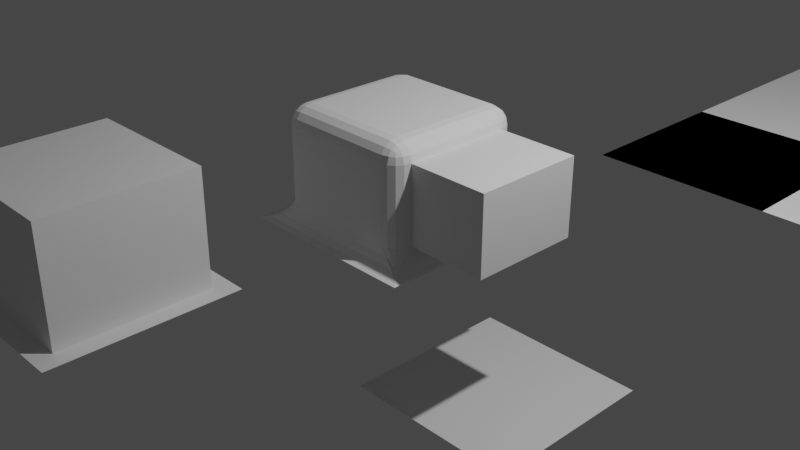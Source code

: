 # Source: geo_nodes_array_test.blend  (saved by Blender 3.3.6; exported with 4.5.12 LTS)
import bpy
from mathutils import Matrix  # noqa: F401  (used for matrix-valued properties, if any)

bpy.ops.wm.read_factory_settings(use_empty=True)
scene = bpy.context.scene
scene.name = 'Scene'

# ---- collections
col_collection = bpy.data.collections.new('Collection'); scene.collection.children.link(col_collection)

# ---- node groups
ng_geometry_nodes_002 = bpy.data.node_groups.new('Geometry Nodes.002', 'GeometryNodeTree')
_s = ng_geometry_nodes_002.interface.new_socket(name='Geometry', in_out='OUTPUT', socket_type='NodeSocketGeometry')
_s = ng_geometry_nodes_002.interface.new_socket(name='Geometry', in_out='INPUT', socket_type='NodeSocketGeometry')
_s = ng_geometry_nodes_002.interface.new_socket(name='axis_code', in_out='INPUT', socket_type='NodeSocketInt')
_s.min_value = 0
_s.max_value = 3
_s = ng_geometry_nodes_002.interface.new_socket(name='Object', in_out='INPUT', socket_type='NodeSocketObject')
ng_geometry_nodes_002.is_modifier = True
_N = ng_geometry_nodes_002.nodes; _L = ng_geometry_nodes_002.links
n0 = _N.new('GeometryNodeCurveSpiral'); n0.name = 'Spiral'; n0.location = (-258, 116)
n0.inputs[0].default_value = 8
n0.inputs[2].default_value = 4.0
n0.inputs[3].default_value = 4.0
n0.inputs[4].default_value = 15.8
n0.inputs[5].default_value = True
n1 = _N.new('FunctionNodeAlignEulerToVector'); n1.name = 'Align Euler to Vector'; n1.location = (-919, -451)
n2 = _N.new('FunctionNodeAlignEulerToVector'); n2.name = 'Align Euler to Vector.001'; n2.location = (-921, -710)
n2.axis = 'Y'
n3 = _N.new('GeometryNodeSwitch'); n3.name = 'Switch'; n3.location = (-55, -198)
n3.input_type = 'VECTOR'
n4 = _N.new('FunctionNodeCompare'); n4.name = 'Compare.002'; n4.location = (-631, -774)
n4.operation = 'EQUAL'
n4.data_type = 'INT'
n4.inputs[3].default_value = 2
n4.inputs[6].default_value = (0.0, 0.0, 0.0, 0.0)
n4.inputs[7].default_value = (0.0, 0.0, 0.0, 0.0)
n5 = _N.new('GeometryNodeSwitch'); n5.name = 'Switch.002'; n5.location = (-284, -853)
n5.input_type = 'VECTOR'
n6 = _N.new('GeometryNodeInstanceOnPoints'); n6.name = 'Instance on Points'; n6.location = (133, -6)
n7 = _N.new('NodeGroupOutput'); n7.name = 'Group Output'; n7.location = (480, -257)
n8 = _N.new('GeometryNodeExtrudeMesh'); n8.name = 'Extrude Mesh'; n8.location = (979, -166)
n8.inputs[3].default_value = 0.9
n9 = _N.new('GeometryNodeInstancesToPoints'); n9.name = 'Instances to Points'; n9.location = (383, 67)
n10 = _N.new('GeometryNodePointsToVertices'); n10.name = 'Points to Vertices'; n10.location = (615, 90)
n11 = _N.new('FunctionNodeAlignEulerToVector'); n11.name = 'Align Euler to Vector.002'; n11.location = (-919, -919)
n11.axis = 'Z'
n12 = _N.new('GeometryNodeInputNormal'); n12.name = 'Normal'; n12.location = (-1392, -829)
n12.legacy_corner_normals = True
n13 = _N.new('FunctionNodeCompare'); n13.name = 'Compare'; n13.location = (-507, -152)
n13.operation = 'EQUAL'
n13.data_type = 'INT'
n13.inputs[6].default_value = (0.0, 0.0, 0.0, 0.0)
n13.inputs[7].default_value = (0.0, 0.0, 0.0, 0.0)
n14 = _N.new('FunctionNodeCompare'); n14.name = 'Compare.001'; n14.location = (-468, -497)
n14.operation = 'EQUAL'
n14.data_type = 'INT'
n14.inputs[3].default_value = 1
n14.inputs[6].default_value = (0.0, 0.0, 0.0, 0.0)
n14.inputs[7].default_value = (0.0, 0.0, 0.0, 0.0)
n15 = _N.new('GeometryNodeSwitch'); n15.name = 'Switch.001'; n15.location = (-184, -510)
n15.input_type = 'VECTOR'
n16 = _N.new('FunctionNodeAlignEulerToVector'); n16.name = 'Align Euler to Vector.003'; n16.location = (-350, -1190)
n17 = _N.new('NodeGroupInput'); n17.name = 'Group Input'; n17.location = (-1218, -18)
n18 = _N.new('GeometryNodeObjectInfo'); n18.name = 'Object Info'; n18.location = (-668, 61)
n19 = _N.new('ShaderNodeSeparateXYZ'); n19.name = 'Separate XYZ'; n19.location = (-1014, -1154)
n20 = _N.new('ShaderNodeVectorMath'); n20.name = 'Vector Math'; n20.location = (-582, -1078)
n20.operation = 'NORMALIZE'
n21 = _N.new('ShaderNodeCombineXYZ'); n21.name = 'Combine XYZ'; n21.location = (-791, -1127)
_L.new(n0.outputs[0], n6.inputs[0])
_L.new(n12.outputs[0], n1.inputs[2])
_L.new(n13.outputs[0], n3.inputs[0])
_L.new(n17.outputs[1], n13.inputs[2])
_L.new(n3.outputs[0], n6.inputs[5])
_L.new(n1.outputs[0], n3.inputs[2])
_L.new(n12.outputs[0], n2.inputs[2])
_L.new(n15.outputs[0], n3.inputs[1])
_L.new(n14.outputs[0], n15.inputs[0])
_L.new(n17.outputs[1], n14.inputs[2])
_L.new(n2.outputs[0], n15.inputs[2])
_L.new(n12.outputs[0], n11.inputs[2])
_L.new(n17.outputs[1], n4.inputs[2])
_L.new(n11.outputs[0], n5.inputs[2])
_L.new(n4.outputs[0], n5.inputs[0])
_L.new(n5.outputs[0], n15.inputs[1])
_L.new(n6.outputs[0], n9.inputs[0])
_L.new(n9.outputs[0], n10.inputs[0])
_L.new(n10.outputs[0], n8.inputs[0])
_L.new(n12.outputs[0], n19.inputs[0])
_L.new(n19.outputs[0], n21.inputs[0])
_L.new(n19.outputs[1], n21.inputs[1])
_L.new(n21.outputs[0], n20.inputs[0])
_L.new(n20.outputs[0], n8.inputs[2])
_L.new(n6.outputs[0], n7.inputs[0])
_L.new(n16.outputs[0], n5.inputs[1])
_L.new(n17.outputs[2], n18.inputs[0])
_L.new(n18.outputs[4], n6.inputs[2])
_L.new(n21.outputs[0], n16.inputs[2])
n7.is_active_output = True

# ---- world
world_world = bpy.data.worlds.new('World'); scene.world = world_world
world_world.use_nodes = True; world_world.node_tree.nodes.clear()
_N = world_world.node_tree.nodes; _L = world_world.node_tree.links
n0 = _N.new('ShaderNodeOutputWorld'); n0.name = 'World Output'; n0.location = (300, 300)
n1 = _N.new('ShaderNodeBackground'); n1.name = 'Background'; n1.location = (10, 300)
n1.inputs[0].default_value = (0.05088, 0.05088, 0.05088, 1.0)
_L.new(n1.outputs[0], n0.inputs[0])
n0.is_active_output = True
world_world.color = (0.05088, 0.05088, 0.05088)
world_world.use_sun_shadow = False
world_world.sun_shadow_jitter_overblur = 0.0

# ---- cameras
cam_camera = bpy.data.cameras.new('Camera')
cam_camera.clip_end = 100.0
cam_camera.ortho_scale = 7.314

# ---- lights
light_light = bpy.data.lights.new('Light', 'POINT')
light_light.transmission_factor = 0.0
light_light.energy = 1000.0
light_light.shadow_soft_size = 0.1
light_light.shadow_maximum_resolution = 0.006
light_light.use_absolute_resolution = True

# ---- meshes
me_plane_003 = bpy.data.meshes.new('Plane.003')
me_plane_003.from_pydata([(-1.0, -1.0, 0.0), (1.0, -1.0, 0.0), (-1.0, 1.0, 0.0), (1.0, 1.0, 0.0), (-0.8, 0.6, 0.2), (-0.6, 0.8, 0.2), (-1.0, 1.0, 0.0), (-0.7848, 0.6765, 0.2), (-0.7414, 0.7414, 0.2), (-0.8152, 0.6918, 0.1235), (-0.8, 0.7388, 0.1262), (-0.7735, 0.7735, 0.128), (-0.8, 0.8, 0.08498), (-0.6918, 0.8152, 0.1235), (-0.8, 0.8586, 0.05858), (-0.6765, 0.7848, 0.2), (-0.7388, 0.8, 0.1262), (-0.8, 0.8265, 0.06704), (-0.9235, 0.9082, 0.01522), (-0.8586, 0.8, 0.05858), (-0.9082, 0.9235, 0.01522), (-0.8612, 0.8612, 0.03735), (-0.8265, 0.8, 0.06704), (-0.8, -0.6, 0.2), (-1.0, -1.0, 0.0), (-0.6, -0.8, 0.2), (-0.8152, -0.6918, 0.1235), (-0.8586, -0.8, 0.05858), (-0.7848, -0.6765, 0.2), (-0.8, -0.7388, 0.1262), (-0.8265, -0.8, 0.06704), (-0.8, -0.8, 0.08498), (-0.9082, -0.9235, 0.01522), (-0.8, -0.8586, 0.05858), (-0.9235, -0.9082, 0.01522), (-0.8612, -0.8612, 0.03735), (-0.8, -0.8265, 0.06704), (-0.6765, -0.7848, 0.2), (-0.7414, -0.7414, 0.2), (-0.6918, -0.8152, 0.1235), (-0.7388, -0.8, 0.1262), (-0.7735, -0.7735, 0.128), (0.6, -0.8, 0.2), (1.0, -1.0, 0.0), (0.8, -0.6, 0.2), (0.6918, -0.8152, 0.1235), (0.8, -0.8586, 0.05858), (0.6765, -0.7848, 0.2), (0.7388, -0.8, 0.1262), (0.8, -0.8265, 0.06704), (0.8, -0.8, 0.08498), (0.9235, -0.9082, 0.01522), (0.8586, -0.8, 0.05858), (0.9082, -0.9235, 0.01522), (0.8612, -0.8612, 0.03735), (0.8265, -0.8, 0.06704), (0.7848, -0.6765, 0.2), (0.7414, -0.7414, 0.2), (0.8152, -0.6918, 0.1235), (0.8, -0.7388, 0.1262), (0.7735, -0.7735, 0.128), (0.8, 0.6, 0.2), (1.0, 1.0, 0.0), (0.6, 0.8, 0.2), (0.8152, 0.6918, 0.1235), (0.8586, 0.8, 0.05858), (0.7848, 0.6765, 0.2), (0.8, 0.7388, 0.1262), (0.8265, 0.8, 0.06704), (0.8, 0.8, 0.08498), (0.9082, 0.9235, 0.01522), (0.8, 0.8586, 0.05858), (0.9235, 0.9082, 0.01522), (0.8612, 0.8612, 0.03735), (0.8, 0.8265, 0.06704), (0.6765, 0.7848, 0.2), (0.7414, 0.7414, 0.2), (0.6918, 0.8152, 0.1235), (0.7388, 0.8, 0.1262), (0.7735, 0.7735, 0.128), (-0.8, 0.6, 1.034), (-0.6, 0.6, 1.234), (-0.6, 0.8, 1.034), (-0.7848, 0.6, 1.111), (-0.7414, 0.6, 1.175), (-0.7848, 0.6765, 1.034), (-0.7664, 0.6785, 1.113), (-0.7313, 0.6745, 1.165), (-0.7155, 0.7155, 1.15), (-0.6, 0.6765, 1.219), (-0.6, 0.7414, 1.175), (-0.6765, 0.6, 1.219), (-0.6785, 0.6785, 1.2), (-0.6745, 0.7313, 1.165), (-0.6765, 0.7848, 1.034), (-0.7414, 0.7414, 1.034), (-0.6, 0.7848, 1.111), (-0.6785, 0.7664, 1.113), (-0.7313, 0.7313, 1.109), (-0.8, -0.6, 1.034), (-0.6, -0.8, 1.034), (-0.6, -0.6, 1.234), (-0.7848, -0.6765, 1.034), (-0.7414, -0.7414, 1.034), (-0.7848, -0.6, 1.111), (-0.7664, -0.6785, 1.113), (-0.7313, -0.7313, 1.109), (-0.7155, -0.7155, 1.15), (-0.6, -0.7848, 1.111), (-0.6, -0.7414, 1.175), (-0.6765, -0.7848, 1.034), (-0.6785, -0.7664, 1.113), (-0.6745, -0.7313, 1.165), (-0.6765, -0.6, 1.219), (-0.7414, -0.6, 1.175), (-0.6, -0.6765, 1.219), (-0.6785, -0.6785, 1.2), (-0.7313, -0.6745, 1.165), (0.6, -0.8, 1.034), (0.8, -0.6, 1.034), (0.6, -0.6, 1.234), (0.6765, -0.7848, 1.034), (0.7414, -0.7414, 1.034), (0.6, -0.7848, 1.111), (0.6785, -0.7664, 1.113), (0.7313, -0.7313, 1.109), (0.7155, -0.7155, 1.15), (0.7848, -0.6, 1.111), (0.7414, -0.6, 1.175), (0.7848, -0.6765, 1.034), (0.7664, -0.6785, 1.113), (0.7313, -0.6745, 1.165), (0.6, -0.6765, 1.219), (0.6, -0.7414, 1.175), (0.6765, -0.6, 1.219), (0.6785, -0.6785, 1.2), (0.6745, -0.7313, 1.165), (0.8, 0.6, 1.034), (0.6, 0.8, 1.034), (0.6, 0.6, 1.234), (0.7848, 0.6765, 1.034), (0.7414, 0.7414, 1.034), (0.7848, 0.6, 1.111), (0.7664, 0.6785, 1.113), (0.7313, 0.7313, 1.109), (0.7155, 0.7155, 1.15), (0.6, 0.7848, 1.111), (0.6, 0.7414, 1.175), (0.6765, 0.7848, 1.034), (0.6785, 0.7664, 1.113), (0.6745, 0.7313, 1.165), (0.6765, 0.6, 1.219), (0.7414, 0.6, 1.175), (0.6, 0.6765, 1.219), (0.6785, 0.6785, 1.2), (0.7313, 0.6745, 1.165), (1.677, 0.6, 0.2), (1.677, -0.6, 0.2), (1.677, -0.6, 1.034), (1.677, 0.6, 1.034)], [], [(101, 120, 139, 81), (63, 5, 82, 138), (62, 43, 1, 3), (119, 44, 157, 158), (24, 6, 2, 0), (6, 62, 3, 2), (25, 42, 118, 100), (43, 24, 0, 1), (4, 7, 10, 9), (7, 8, 11, 10), (9, 10, 22, 19), (10, 11, 12, 22), (5, 13, 16, 15), (13, 14, 17, 16), (15, 16, 11, 8), (16, 17, 12, 11), (6, 18, 21, 20), (18, 19, 22, 21), (20, 21, 17, 14), (21, 22, 12, 17), (23, 26, 29, 28), (26, 27, 30, 29), (28, 29, 41, 38), (29, 30, 31, 41), (24, 32, 35, 34), (32, 33, 36, 35), (34, 35, 30, 27), (35, 36, 31, 30), (25, 37, 40, 39), (37, 38, 41, 40), (39, 40, 36, 33), (40, 41, 31, 36), (42, 45, 48, 47), (45, 46, 49, 48), (47, 48, 60, 57), (48, 49, 50, 60), (43, 51, 54, 53), (51, 52, 55, 54), (53, 54, 49, 46), (54, 55, 50, 49), (44, 56, 59, 58), (56, 57, 60, 59), (58, 59, 55, 52), (59, 60, 50, 55), (61, 64, 67, 66), (64, 65, 68, 67), (66, 67, 79, 76), (67, 68, 69, 79), (62, 70, 73, 72), (70, 71, 74, 73), (72, 73, 68, 65), (73, 74, 69, 68), (63, 75, 78, 77), (75, 76, 79, 78), (77, 78, 74, 71), (78, 79, 69, 74), (80, 83, 86, 85), (83, 84, 87, 86), (85, 86, 98, 95), (86, 87, 88, 98), (81, 89, 92, 91), (89, 90, 93, 92), (91, 92, 87, 84), (92, 93, 88, 87), (82, 94, 97, 96), (94, 95, 98, 97), (96, 97, 93, 90), (97, 98, 88, 93), (99, 102, 105, 104), (102, 103, 106, 105), (104, 105, 117, 114), (105, 106, 107, 117), (100, 108, 111, 110), (108, 109, 112, 111), (110, 111, 106, 103), (111, 112, 107, 106), (101, 113, 116, 115), (113, 114, 117, 116), (115, 116, 112, 109), (116, 117, 107, 112), (118, 121, 124, 123), (121, 122, 125, 124), (123, 124, 136, 133), (124, 125, 126, 136), (119, 127, 130, 129), (127, 128, 131, 130), (129, 130, 125, 122), (130, 131, 126, 125), (120, 132, 135, 134), (132, 133, 136, 135), (134, 135, 131, 128), (135, 136, 126, 131), (137, 140, 143, 142), (140, 141, 144, 143), (142, 143, 155, 152), (143, 144, 145, 155), (138, 146, 149, 148), (146, 147, 150, 149), (148, 149, 144, 141), (149, 150, 145, 144), (139, 151, 154, 153), (151, 152, 155, 154), (153, 154, 150, 147), (154, 155, 145, 150), (6, 24, 34, 18), (18, 34, 27, 19), (19, 27, 26, 9), (9, 26, 23, 4), (24, 43, 53, 32), (32, 53, 46, 33), (33, 46, 45, 39), (39, 45, 42, 25), (43, 62, 72, 51), (51, 72, 65, 52), (52, 65, 64, 58), (58, 64, 61, 44), (62, 6, 20, 70), (70, 20, 14, 71), (71, 14, 13, 77), (77, 13, 5, 63), (80, 99, 104, 83), (83, 104, 114, 84), (84, 114, 113, 91), (91, 113, 101, 81), (100, 118, 123, 108), (108, 123, 133, 109), (109, 133, 132, 115), (115, 132, 120, 101), (119, 137, 142, 127), (127, 142, 152, 128), (128, 152, 151, 134), (134, 151, 139, 120), (138, 82, 96, 146), (146, 96, 90, 147), (147, 90, 89, 153), (153, 89, 81, 139), (63, 138, 148, 75), (75, 148, 141, 76), (76, 141, 140, 66), (66, 140, 137, 61), (118, 42, 47, 121), (121, 47, 57, 122), (122, 57, 56, 129), (129, 56, 44, 119), (25, 100, 110, 37), (37, 110, 103, 38), (38, 103, 102, 28), (28, 102, 99, 23), (82, 5, 15, 94), (94, 15, 8, 95), (95, 8, 7, 85), (85, 7, 4, 80), (4, 23, 99, 80), (157, 156, 159, 158), (44, 61, 156, 157), (137, 119, 158, 159), (61, 137, 159, 156)])
_uv = me_plane_003.uv_layers.new(name='UVMap')
_uv.uv.foreach_set('vector', [0.2, 0.2, 0.8, 0.2, 0.8, 0.8, 0.2, 0.8, 0.8, 0.9, 0.2, 0.9, 0.2, 0.9, 0.8, 0.9, 1.0, 1.0, 1.0, 0.0, 1.0, 0.0, 1.0, 1.0, 0.9, 0.2, 0.9, 0.2, 0.9, 0.2, 0.9, 0.2, 0.0, 0.0, 0.0, 1.0, 0.0, 1.0, 0.0, 0.0, 0.0, 1.0, 1.0, 1.0, 1.0, 1.0, 0.0, 1.0, 0.2, 0.1, 0.8, 0.1, 0.8, 0.1, 0.2, 0.1, 1.0, 0.0, 0.0, 0.0, 0.0, 0.0, 1.0, 0.0, 0.1, 0.8, 0.1, 0.8383, 0.1, 0.8694, 0.1, 0.8459, 0.1, 0.8383, 0.1, 0.9, 0.1, 0.9, 0.1, 0.8694, 0.1, 0.8459, 0.1, 0.8694, 0.1, 0.9, 0.1, 0.9, 0.1, 0.8694, 0.1, 0.9, 0.1, 0.9, 0.1, 0.9, 0.2, 0.9, 0.1541, 0.9, 0.1306, 0.9, 0.1617, 0.9, 0.1541, 0.9, 0.1, 0.9, 0.1, 0.9, 0.1306, 0.9, 0.1617, 0.9, 0.1306, 0.9, 0.1, 0.9, 0.1, 0.9, 0.1306, 0.9, 0.1, 0.9, 0.1, 0.9, 0.1, 0.9, 0.0, 1.0, 0.03827, 0.9541, 0.0694, 0.9306, 0.04588, 0.9617, 0.03827, 0.9541, 0.1, 0.9, 0.1, 0.9, 0.0694, 0.9306, 0.04588, 0.9617, 0.0694, 0.9306, 0.1, 0.9, 0.1, 0.9, 0.0694, 0.9306, 0.1, 0.9, 0.1, 0.9, 0.1, 0.9, 0.1, 0.2, 0.1, 0.1541, 0.1, 0.1306, 0.1, 0.1617, 0.1, 0.1541, 0.1, 0.1, 0.1, 0.1, 0.1, 0.1306, 0.1, 0.1617, 0.1, 0.1306, 0.1, 0.1, 0.1, 0.1, 0.1, 0.1306, 0.1, 0.1, 0.1, 0.1, 0.1, 0.1, 0.0, 0.0, 0.04588, 0.03827, 0.0694, 0.0694, 0.03827, 0.04588, 0.04588, 0.03827, 0.1, 0.1, 0.1, 0.1, 0.0694, 0.0694, 0.03827, 0.04588, 0.0694, 0.0694, 0.1, 0.1, 0.1, 0.1, 0.0694, 0.0694, 0.1, 0.1, 0.1, 0.1, 0.1, 0.1, 0.2, 0.1, 0.1617, 0.1, 0.1306, 0.1, 0.1541, 0.1, 0.1617, 0.1, 0.1, 0.1, 0.1, 0.1, 0.1306, 0.1, 0.1541, 0.1, 0.1306, 0.1, 0.1, 0.1, 0.1, 0.1, 0.1306, 0.1, 0.1, 0.1, 0.1, 0.1, 0.1, 0.1, 0.8, 0.1, 0.8459, 0.1, 0.8694, 0.1, 0.8383, 0.1, 0.8459, 0.1, 0.9, 0.1, 0.9, 0.1, 0.8694, 0.1, 0.8383, 0.1, 0.8694, 0.1, 0.9, 0.1, 0.9, 0.1, 0.8694, 0.1, 0.9, 0.1, 0.9, 0.1, 0.9, 0.1, 1.0, 0.0, 0.9617, 0.04588, 0.9306, 0.0694, 0.9541, 0.03827, 0.9617, 0.04588, 0.9, 0.1, 0.9, 0.1, 0.9306, 0.0694, 0.9541, 0.03827, 0.9306, 0.0694, 0.9, 0.1, 0.9, 0.1, 0.9306, 0.0694, 0.9, 0.1, 0.9, 0.1, 0.9, 0.1, 0.9, 0.2, 0.9, 0.1617, 0.9, 0.1306, 0.9, 0.1541, 0.9, 0.1617, 0.9, 0.1, 0.9, 0.1, 0.9, 0.1306, 0.9, 0.1541, 0.9, 0.1306, 0.9, 0.1, 0.9, 0.1, 0.9, 0.1306, 0.9, 0.1, 0.9, 0.1, 0.9, 0.1, 0.9, 0.8, 0.9, 0.8459, 0.9, 0.8694, 0.9, 0.8383, 0.9, 0.8459, 0.9, 0.9, 0.9, 0.9, 0.9, 0.8694, 0.9, 0.8383, 0.9, 0.8694, 0.9, 0.9, 0.9, 0.9, 0.9, 0.8694, 0.9, 0.9, 0.9, 0.9, 0.9, 0.9, 1.0, 1.0, 0.9541, 0.9617, 0.9306, 0.9306, 0.9617, 0.9541, 0.9541, 0.9617, 0.9, 0.9, 0.9, 0.9, 0.9306, 0.9306, 0.9617, 0.9541, 0.9306, 0.9306, 0.9, 0.9, 0.9, 0.9, 0.9306, 0.9306, 0.9, 0.9, 0.9, 0.9, 0.9, 0.9, 0.8, 0.9, 0.8383, 0.9, 0.8694, 0.9, 0.8459, 0.9, 0.8383, 0.9, 0.9, 0.9, 0.9, 0.9, 0.8694, 0.9, 0.8459, 0.9, 0.8694, 0.9, 0.9, 0.9, 0.9, 0.9, 0.8694, 0.9, 0.9, 0.9, 0.9, 0.9, 0.9, 0.9, 0.1, 0.8, 0.1, 0.8, 0.1, 0.8392, 0.1, 0.8383, 0.1, 0.8, 0.1, 0.8, 0.1, 0.8372, 0.1, 0.8392, 0.1, 0.8383, 0.1, 0.8392, 0.1, 0.9, 0.1, 0.9, 0.1, 0.8392, 0.1, 0.8372, 0.1141, 0.8859, 0.1, 0.9, 0.2, 0.8, 0.2, 0.8383, 0.1608, 0.8392, 0.1617, 0.8, 0.2, 0.8383, 0.2, 0.9, 0.1628, 0.9, 0.1608, 0.8392, 0.1617, 0.8, 0.1608, 0.8392, 0.1, 0.8372, 0.1, 0.8, 0.1608, 0.8392, 0.1628, 0.9, 0.1141, 0.8859, 0.1, 0.8372, 0.2, 0.9, 0.1617, 0.9, 0.1608, 0.9, 0.2, 0.9, 0.1617, 0.9, 0.1, 0.9, 0.1, 0.9, 0.1608, 0.9, 0.2, 0.9, 0.1608, 0.9, 0.1628, 0.9, 0.2, 0.9, 0.1608, 0.9, 0.1, 0.9, 0.1141, 0.8859, 0.1628, 0.9, 0.1, 0.2, 0.1, 0.1617, 0.1, 0.1608, 0.1, 0.2, 0.1, 0.1617, 0.1, 0.1, 0.1, 0.1, 0.1, 0.1608, 0.1, 0.2, 0.1, 0.1608, 0.1, 0.1628, 0.1, 0.2, 0.1, 0.1608, 0.1, 0.1, 0.1141, 0.1141, 0.1, 0.1628, 0.2, 0.1, 0.2, 0.1, 0.1608, 0.1, 0.1617, 0.1, 0.2, 0.1, 0.2, 0.1, 0.1628, 0.1, 0.1608, 0.1, 0.1617, 0.1, 0.1608, 0.1, 0.1, 0.1, 0.1, 0.1, 0.1608, 0.1, 0.1628, 0.1, 0.1141, 0.1141, 0.1, 0.1, 0.2, 0.2, 0.1617, 0.2, 0.1608, 0.1608, 0.2, 0.1617, 0.1617, 0.2, 0.1, 0.2, 0.1, 0.1628, 0.1608, 0.1608, 0.2, 0.1617, 0.1608, 0.1608, 0.1628, 0.1, 0.2, 0.1, 0.1608, 0.1608, 0.1, 0.1628, 0.1141, 0.1141, 0.1628, 0.1, 0.8, 0.1, 0.8383, 0.1, 0.8392, 0.1, 0.8, 0.1, 0.8383, 0.1, 0.9, 0.1, 0.9, 0.1, 0.8392, 0.1, 0.8, 0.1, 0.8392, 0.1, 0.8372, 0.1, 0.8, 0.1, 0.8392, 0.1, 0.9, 0.1, 0.8859, 0.1141, 0.8372, 0.1, 0.9, 0.2, 0.9, 0.2, 0.9, 0.1608, 0.9, 0.1617, 0.9, 0.2, 0.9, 0.2, 0.9, 0.1628, 0.9, 0.1608, 0.9, 0.1617, 0.9, 0.1608, 0.9, 0.1, 0.9, 0.1, 0.9, 0.1608, 0.9, 0.1628, 0.8859, 0.1141, 0.9, 0.1, 0.8, 0.2, 0.8, 0.1617, 0.8392, 0.1608, 0.8383, 0.2, 0.8, 0.1617, 0.8, 0.1, 0.8372, 0.1, 0.8392, 0.1608, 0.8383, 0.2, 0.8392, 0.1608, 0.9, 0.1628, 0.9, 0.2, 0.8392, 0.1608, 0.8372, 0.1, 0.8859, 0.1141, 0.9, 0.1628, 0.9, 0.8, 0.9, 0.8383, 0.9, 0.8392, 0.9, 0.8, 0.9, 0.8383, 0.9, 0.9, 0.9, 0.9, 0.9, 0.8392, 0.9, 0.8, 0.9, 0.8392, 0.9, 0.8372, 0.9, 0.8, 0.9, 0.8392, 0.9, 0.9, 0.8859, 0.8859, 0.9, 0.8372, 0.8, 0.9, 0.8, 0.9, 0.8392, 0.9, 0.8383, 0.9, 0.8, 0.9, 0.8, 0.9, 0.8372, 0.9, 0.8392, 0.9, 0.8383, 0.9, 0.8392, 0.9, 0.9, 0.9, 0.9, 0.9, 0.8392, 0.9, 0.8372, 0.9, 0.8859, 0.8859, 0.9, 0.9, 0.8, 0.8, 0.8383, 0.8, 0.8392, 0.8392, 0.8, 0.8383, 0.8383, 0.8, 0.9, 0.8, 0.9, 0.8372, 0.8392, 0.8392, 0.8, 0.8383, 0.8392, 0.8392, 0.8372, 0.9, 0.8, 0.9, 0.8392, 0.8392, 0.9, 0.8372, 0.8859, 0.8859, 0.8372, 0.9, 0.0, 1.0, 0.0, 0.0, 0.03827, 0.04588, 0.03827, 0.9541, 0.03827, 0.9541, 0.03827, 0.04588, 0.1, 0.1, 0.1, 0.9, 0.1, 0.9, 0.1, 0.1, 0.1, 0.1541, 0.1, 0.8459, 0.1, 0.8459, 0.1, 0.1541, 0.1, 0.2, 0.1, 0.8, 0.0, 0.0, 1.0, 0.0, 0.9541, 0.03827, 0.04588, 0.03827, 0.04588, 0.03827, 0.9541, 0.03827, 0.9, 0.1, 0.1, 0.1, 0.1, 0.1, 0.9, 0.1, 0.8459, 0.1, 0.1541, 0.1, 0.1541, 0.1, 0.8459, 0.1, 0.8, 0.1, 0.2, 0.1, 1.0, 0.0, 1.0, 1.0, 0.9617, 0.9541, 0.9617, 0.04588, 0.9617, 0.04588, 0.9617, 0.9541, 0.9, 0.9, 0.9, 0.1, 0.9, 0.1, 0.9, 0.9, 0.9, 0.8459, 0.9, 0.1541, 0.9, 0.1541, 0.9, 0.8459, 0.9, 0.8, 0.9, 0.2, 1.0, 1.0, 0.0, 1.0, 0.04588, 0.9617, 0.9541, 0.9617, 0.9541, 0.9617, 0.04588, 0.9617, 0.1, 0.9, 0.9, 0.9, 0.9, 0.9, 0.1, 0.9, 0.1541, 0.9, 0.8459, 0.9, 0.8459, 0.9, 0.1541, 0.9, 0.2, 0.9, 0.8, 0.9, 0.1, 0.8, 0.1, 0.2, 0.1, 0.2, 0.1, 0.8, 0.1, 0.8, 0.1, 0.2, 0.1, 0.2, 0.1, 0.8, 0.1, 0.8, 0.1, 0.2, 0.1617, 0.2, 0.1617, 0.8, 0.1617, 0.8, 0.1617, 0.2, 0.2, 0.2, 0.2, 0.8, 0.2, 0.1, 0.8, 0.1, 0.8, 0.1, 0.2, 0.1, 0.2, 0.1, 0.8, 0.1, 0.8, 0.1, 0.2, 0.1, 0.2, 0.1, 0.8, 0.1, 0.8, 0.1617, 0.2, 0.1617, 0.2, 0.1617, 0.8, 0.1617, 0.8, 0.2, 0.2, 0.2, 0.9, 0.2, 0.9, 0.8, 0.9, 0.8, 0.9, 0.2, 0.9, 0.2, 0.9, 0.8, 0.9, 0.8, 0.9, 0.2, 0.9, 0.2, 0.9, 0.8, 0.8383, 0.8, 0.8383, 0.2, 0.8383, 0.2, 0.8383, 0.8, 0.8, 0.8, 0.8, 0.2, 0.8, 0.9, 0.2, 0.9, 0.2, 0.9, 0.8, 0.9, 0.8, 0.9, 0.2, 0.9, 0.2, 0.9, 0.8, 0.9, 0.8, 0.9, 0.2, 0.9, 0.2, 0.8383, 0.8, 0.8383, 0.8, 0.8383, 0.2, 0.8383, 0.2, 0.8, 0.8, 0.8, 0.8, 0.9, 0.8, 0.9, 0.8383, 0.9, 0.8383, 0.9, 0.8383, 0.9, 0.8383, 0.9, 0.9, 0.9, 0.9, 0.9, 0.9, 0.9, 0.9, 0.9, 0.9, 0.8383, 0.9, 0.8383, 0.9, 0.8383, 0.9, 0.8383, 0.9, 0.8, 0.9, 0.8, 0.8, 0.1, 0.8, 0.1, 0.8383, 0.1, 0.8383, 0.1, 0.8383, 0.1, 0.8383, 0.1, 0.9, 0.1, 0.9, 0.1, 0.9, 0.1, 0.9, 0.1, 0.9, 0.1617, 0.9, 0.1617, 0.9, 0.1617, 0.9, 0.1617, 0.9, 0.2, 0.9, 0.2, 0.2, 0.1, 0.2, 0.1, 0.1617, 0.1, 0.1617, 0.1, 0.1617, 0.1, 0.1617, 0.1, 0.1, 0.1, 0.1, 0.1, 0.1, 0.1, 0.1, 0.1, 0.1, 0.1617, 0.1, 0.1617, 0.1, 0.1617, 0.1, 0.1617, 0.1, 0.2, 0.1, 0.2, 0.2, 0.9, 0.2, 0.9, 0.1617, 0.9, 0.1617, 0.9, 0.1617, 0.9, 0.1617, 0.9, 0.1, 0.9, 0.1, 0.9, 0.1, 0.9, 0.1, 0.9, 0.1, 0.8383, 0.1, 0.8383, 0.1, 0.8383, 0.1, 0.8383, 0.1, 0.8, 0.1, 0.8, 0.1, 0.8, 0.1, 0.2, 0.1, 0.2, 0.1, 0.8, 0.9, 0.2, 0.9, 0.8, 0.9, 0.8, 0.9, 0.2, 0.9, 0.2, 0.9, 0.8, 0.9, 0.8, 0.9, 0.2, 0.9, 0.8, 0.9, 0.2, 0.9, 0.2, 0.9, 0.8, 0.9, 0.8, 0.9, 0.8, 0.9, 0.8, 0.9, 0.8])
me_plane_003.update()
me_plane_001 = bpy.data.meshes.new('Plane.001')
me_plane_001.from_pydata([(-1.0, -1.0, 0.0), (1.0, -1.0, 0.0), (-1.0, 1.0, 0.0), (1.0, 1.0, 0.0)], [], [(0, 1, 3, 2)])
_uv = me_plane_001.uv_layers.new(name='UVMap')
_uv.uv.foreach_set('vector', [0.0, 0.0, 1.0, 0.0, 1.0, 1.0, 0.0, 1.0])
me_plane_001.update()
me_plane_002 = bpy.data.meshes.new('Plane.002')
me_plane_002.from_pydata([(-1.0, -1.0, 0.0), (1.0, -1.0, 0.0), (-1.0, 1.0, 0.0), (1.0, 1.0, 0.0)], [], [(0, 1, 3, 2)])
_uv = me_plane_002.uv_layers.new(name='UVMap')
_uv.uv.foreach_set('vector', [0.0, 0.0, 1.0, 0.0, 1.0, 1.0, 0.0, 1.0])
me_plane_002.update()
me_plane = bpy.data.meshes.new('Plane')
me_plane.from_pydata([(-1.0, -1.0, 0.0), (1.0, -1.0, 0.0), (-1.0, 1.0, 0.0), (1.0, 1.0, 0.0), (-0.8, 0.8, 0.0), (-0.8, -0.8, 0.0), (0.8, -0.8, 0.0), (0.8, 0.8, 0.0), (-0.8, 0.8, 1.234), (-0.8, -0.8, 1.234), (0.8, -0.8, 1.234), (0.8, 0.8, 1.234)], [], [(6, 7, 11, 10), (5, 4, 2, 0), (6, 5, 0, 1), (7, 6, 1, 3), (4, 7, 3, 2), (9, 10, 11, 8), (4, 5, 9, 8), (7, 4, 8, 11), (5, 6, 10, 9)])
_uv = me_plane.uv_layers.new(name='UVMap')
_uv.uv.foreach_set('vector', [0.9, 0.1, 0.9, 0.9, 0.9, 0.9, 0.9, 0.1, 0.1, 0.1, 0.1, 0.9, 0.0, 1.0, 0.0, 0.0, 0.9, 0.1, 0.1, 0.1, 0.0, 0.0, 1.0, 0.0, 0.9, 0.9, 0.9, 0.1, 1.0, 0.0, 1.0, 1.0, 0.1, 0.9, 0.9, 0.9, 1.0, 1.0, 0.0, 1.0, 0.1, 0.1, 0.9, 0.1, 0.9, 0.9, 0.1, 0.9, 0.1, 0.9, 0.1, 0.1, 0.1, 0.1, 0.1, 0.9, 0.9, 0.9, 0.1, 0.9, 0.1, 0.9, 0.9, 0.9, 0.1, 0.1, 0.9, 0.1, 0.9, 0.1, 0.1, 0.1])
me_plane.update()
me_vert = bpy.data.meshes.new('Vert')
me_vert.from_pydata([(0.0, 0.0, 0.0), (20.0, 0.0, 0.0), (20.0, 10.0, 0.0), (20.0, 10.0, 0.0), (0.0, 10.0, 0.0)], [], [(1, 2, 3, 4, 0)])
me_vert.materials.append(None)
me_vert.update()
me_suzanne = bpy.data.meshes.new('Suzanne')
me_suzanne.from_pydata([(0.4375, -0.7656, 0.1641), (-0.4375, -0.7656, 0.1641), (0.5, -0.6875, 0.09375), (-0.5, -0.6875, 0.09375), (0.5469, -0.5781, 0.05469), (-0.5469, -0.5781, 0.05469), (0.3516, -0.6172, -0.02344), (-0.3516, -0.6172, -0.02344), (0.3516, -0.7188, 0.03125), (-0.3516, -0.7188, 0.03125), (0.3516, -0.7812, 0.1328), (-0.3516, -0.7812, 0.1328), (0.2734, -0.7969, 0.1641), (-0.2734, -0.7969, 0.1641), (0.2031, -0.7422, 0.09375), (-0.2031, -0.7422, 0.09375), (0.1562, -0.6484, 0.05469), (-0.1562, -0.6484, 0.05469), (0.07812, -0.6562, 0.2422), (-0.07812, -0.6562, 0.2422), (0.1406, -0.7422, 0.2422), (-0.1406, -0.7422, 0.2422), (0.2422, -0.7969, 0.2422), (-0.2422, -0.7969, 0.2422), (0.2734, -0.7969, 0.3281), (-0.2734, -0.7969, 0.3281), (0.2031, -0.7422, 0.3906), (-0.2031, -0.7422, 0.3906), (0.1562, -0.6484, 0.4375), (-0.1562, -0.6484, 0.4375), (0.3516, -0.6172, 0.5156), (-0.3516, -0.6172, 0.5156), (0.3516, -0.7188, 0.4531), (-0.3516, -0.7188, 0.4531), (0.3516, -0.7812, 0.3594), (-0.3516, -0.7812, 0.3594), (0.4375, -0.7656, 0.3281), (-0.4375, -0.7656, 0.3281), (0.5, -0.6875, 0.3906), (-0.5, -0.6875, 0.3906), (0.5469, -0.5781, 0.4375), (-0.5469, -0.5781, 0.4375), (0.625, -0.5625, 0.2422), (-0.625, -0.5625, 0.2422), (0.5625, -0.6719, 0.2422), (-0.5625, -0.6719, 0.2422), (0.4688, -0.7578, 0.2422), (-0.4688, -0.7578, 0.2422), (0.4766, -0.7734, 0.2422), (-0.4766, -0.7734, 0.2422), (0.4453, -0.7812, 0.3359), (-0.4453, -0.7812, 0.3359), (0.3516, -0.8047, 0.375), (-0.3516, -0.8047, 0.375), (0.2656, -0.8203, 0.3359), (-0.2656, -0.8203, 0.3359), (0.2266, -0.8203, 0.2422), (-0.2266, -0.8203, 0.2422), (0.2656, -0.8203, 0.1562), (-0.2656, -0.8203, 0.1562), (0.3516, -0.8281, 0.2422), (-0.3516, -0.8281, 0.2422), (0.3516, -0.8047, 0.1172), (-0.3516, -0.8047, 0.1172), (0.4453, -0.7812, 0.1562), (-0.4453, -0.7812, 0.1562), (0.0, -0.7422, 0.4297), (0.0, -0.8203, 0.3516), (0.0, -0.7344, -0.6797), (0.0, -0.7812, -0.3203), (0.0, -0.7969, -0.1875), (0.0, -0.7188, -0.7734), (0.0, -0.6016, 0.4062), (0.0, -0.5703, 0.5703), (0.0, 0.5469, 0.8984), (0.0, 0.8516, 0.5625), (0.0, 0.8281, 0.07031), (0.0, 0.3516, -0.3828), (0.2031, -0.5625, -0.1875), (-0.2031, -0.5625, -0.1875), (0.3125, -0.5703, -0.4375), (-0.3125, -0.5703, -0.4375), (0.3516, -0.5703, -0.6953), (-0.3516, -0.5703, -0.6953), (0.3672, -0.5312, -0.8906), (-0.3672, -0.5312, -0.8906), (0.3281, -0.5234, -0.9453), (-0.3281, -0.5234, -0.9453), (0.1797, -0.5547, -0.9688), (-0.1797, -0.5547, -0.9688), (0.0, -0.5781, -0.9844), (0.4375, -0.5312, -0.1406), (-0.4375, -0.5312, -0.1406), (0.6328, -0.5391, -0.03906), (-0.6328, -0.5391, -0.03906), (0.8281, -0.4453, 0.1484), (-0.8281, -0.4453, 0.1484), (0.8594, -0.5938, 0.4297), (-0.8594, -0.5938, 0.4297), (0.7109, -0.625, 0.4844), (-0.7109, -0.625, 0.4844), (0.4922, -0.6875, 0.6016), (-0.4922, -0.6875, 0.6016), (0.3203, -0.7344, 0.7578), (-0.3203, -0.7344, 0.7578), (0.1562, -0.7578, 0.7188), (-0.1562, -0.7578, 0.7188), (0.0625, -0.75, 0.4922), (-0.0625, -0.75, 0.4922), (0.1641, -0.7734, 0.4141), (-0.1641, -0.7734, 0.4141), (0.125, -0.7656, 0.3047), (-0.125, -0.7656, 0.3047), (0.2031, -0.7422, 0.09375), (-0.2031, -0.7422, 0.09375), (0.375, -0.7031, 0.01562), (-0.375, -0.7031, 0.01562), (0.4922, -0.6719, 0.0625), (-0.4922, -0.6719, 0.0625), (0.625, -0.6484, 0.1875), (-0.625, -0.6484, 0.1875), (0.6406, -0.6484, 0.2969), (-0.6406, -0.6484, 0.2969), (0.6016, -0.6641, 0.375), (-0.6016, -0.6641, 0.375), (0.4297, -0.7188, 0.4375), (-0.4297, -0.7188, 0.4375), (0.25, -0.7578, 0.4688), (-0.25, -0.7578, 0.4688), (0.0, -0.7344, -0.7656), (0.1094, -0.7344, -0.7188), (-0.1094, -0.7344, -0.7188), (0.1172, -0.7109, -0.8359), (-0.1172, -0.7109, -0.8359), (0.0625, -0.6953, -0.8828), (-0.0625, -0.6953, -0.8828), (0.0, -0.6875, -0.8906), (0.0, -0.75, -0.1953), (0.0, -0.7422, -0.1406), (0.1016, -0.7422, -0.1484), (-0.1016, -0.7422, -0.1484), (0.125, -0.75, -0.2266), (-0.125, -0.75, -0.2266), (0.08594, -0.7422, -0.2891), (-0.08594, -0.7422, -0.2891), (0.3984, -0.6719, -0.04688), (-0.3984, -0.6719, -0.04688), (0.6172, -0.625, 0.05469), (-0.6172, -0.625, 0.05469), (0.7266, -0.6016, 0.2031), (-0.7266, -0.6016, 0.2031), (0.7422, -0.6562, 0.375), (-0.7422, -0.6562, 0.375), (0.6875, -0.7266, 0.4141), (-0.6875, -0.7266, 0.4141), (0.4375, -0.7969, 0.5469), (-0.4375, -0.7969, 0.5469), (0.3125, -0.8359, 0.6406), (-0.3125, -0.8359, 0.6406), (0.2031, -0.8516, 0.6172), (-0.2031, -0.8516, 0.6172), (0.1016, -0.8438, 0.4297), (-0.1016, -0.8438, 0.4297), (0.125, -0.8125, -0.1016), (-0.125, -0.8125, -0.1016), (0.2109, -0.7109, -0.4453), (-0.2109, -0.7109, -0.4453), (0.25, -0.6875, -0.7031), (-0.25, -0.6875, -0.7031), (0.2656, -0.6641, -0.8203), (-0.2656, -0.6641, -0.8203), (0.2344, -0.6328, -0.9141), (-0.2344, -0.6328, -0.9141), (0.1641, -0.6328, -0.9297), (-0.1641, -0.6328, -0.9297), (0.0, -0.6406, -0.9453), (0.0, -0.7266, 0.04688), (0.0, -0.7656, 0.2109), (0.3281, -0.7422, 0.4766), (-0.3281, -0.7422, 0.4766), (0.1641, -0.75, 0.1406), (-0.1641, -0.75, 0.1406), (0.1328, -0.7578, 0.2109), (-0.1328, -0.7578, 0.2109), (0.1172, -0.7344, -0.6875), (-0.1172, -0.7344, -0.6875), (0.07812, -0.75, -0.4453), (-0.07812, -0.75, -0.4453), (0.0, -0.75, -0.4453), (0.0, -0.7422, -0.3281), (0.09375, -0.7812, -0.2734), (-0.09375, -0.7812, -0.2734), (0.1328, -0.7969, -0.2266), (-0.1328, -0.7969, -0.2266), (0.1094, -0.7812, -0.1328), (-0.1094, -0.7812, -0.1328), (0.03906, -0.7812, -0.125), (-0.03906, -0.7812, -0.125), (0.0, -0.8281, -0.2031), (0.04688, -0.8125, -0.1484), (-0.04688, -0.8125, -0.1484), (0.09375, -0.8125, -0.1562), (-0.09375, -0.8125, -0.1562), (0.1094, -0.8281, -0.2266), (-0.1094, -0.8281, -0.2266), (0.07812, -0.8047, -0.25), (-0.07812, -0.8047, -0.25), (0.0, -0.8047, -0.2891), (0.2578, -0.5547, -0.3125), (-0.2578, -0.5547, -0.3125), (0.1641, -0.7109, -0.2422), (-0.1641, -0.7109, -0.2422), (0.1797, -0.7109, -0.3125), (-0.1797, -0.7109, -0.3125), (0.2344, -0.5547, -0.25), (-0.2344, -0.5547, -0.25), (0.0, -0.6875, -0.875), (0.04688, -0.6875, -0.8672), (-0.04688, -0.6875, -0.8672), (0.09375, -0.7109, -0.8203), (-0.09375, -0.7109, -0.8203), (0.09375, -0.7266, -0.7422), (-0.09375, -0.7266, -0.7422), (0.0, -0.6562, -0.7812), (0.09375, -0.6641, -0.75), (-0.09375, -0.6641, -0.75), (0.09375, -0.6406, -0.8125), (-0.09375, -0.6406, -0.8125), (0.04688, -0.6328, -0.8516), (-0.04688, -0.6328, -0.8516), (0.0, -0.6328, -0.8594), (0.1719, -0.7812, 0.2188), (-0.1719, -0.7812, 0.2188), (0.1875, -0.7734, 0.1562), (-0.1875, -0.7734, 0.1562), (0.3359, -0.7578, 0.4297), (-0.3359, -0.7578, 0.4297), (0.2734, -0.7734, 0.4219), (-0.2734, -0.7734, 0.4219), (0.4219, -0.7734, 0.3984), (-0.4219, -0.7734, 0.3984), (0.5625, -0.6953, 0.3516), (-0.5625, -0.6953, 0.3516), (0.5859, -0.6875, 0.2891), (-0.5859, -0.6875, 0.2891), (0.5781, -0.6797, 0.1953), (-0.5781, -0.6797, 0.1953), (0.4766, -0.7188, 0.1016), (-0.4766, -0.7188, 0.1016), (0.375, -0.7422, 0.0625), (-0.375, -0.7422, 0.0625), (0.2266, -0.7812, 0.1094), (-0.2266, -0.7812, 0.1094), (0.1797, -0.7812, 0.2969), (-0.1797, -0.7812, 0.2969), (0.2109, -0.7812, 0.375), (-0.2109, -0.7812, 0.375), (0.2344, -0.7578, 0.3594), (-0.2344, -0.7578, 0.3594), (0.1953, -0.7578, 0.2969), (-0.1953, -0.7578, 0.2969), (0.2422, -0.7578, 0.125), (-0.2422, -0.7578, 0.125), (0.375, -0.7266, 0.08594), (-0.375, -0.7266, 0.08594), (0.4609, -0.7031, 0.1172), (-0.4609, -0.7031, 0.1172), (0.5469, -0.6719, 0.2109), (-0.5469, -0.6719, 0.2109), (0.5547, -0.6719, 0.2812), (-0.5547, -0.6719, 0.2812), (0.5312, -0.6797, 0.3359), (-0.5312, -0.6797, 0.3359), (0.4141, -0.75, 0.3906), (-0.4141, -0.75, 0.3906), (0.2812, -0.7656, 0.3984), (-0.2812, -0.7656, 0.3984), (0.3359, -0.75, 0.4062), (-0.3359, -0.75, 0.4062), (0.2031, -0.75, 0.1719), (-0.2031, -0.75, 0.1719), (0.1953, -0.75, 0.2266), (-0.1953, -0.75, 0.2266), (0.1094, -0.6094, 0.4609), (-0.1094, -0.6094, 0.4609), (0.1953, -0.6172, 0.6641), (-0.1953, -0.6172, 0.6641), (0.3359, -0.5938, 0.6875), (-0.3359, -0.5938, 0.6875), (0.4844, -0.5547, 0.5547), (-0.4844, -0.5547, 0.5547), (0.6797, -0.4922, 0.4531), (-0.6797, -0.4922, 0.4531), (0.7969, -0.4609, 0.4062), (-0.7969, -0.4609, 0.4062), (0.7734, -0.375, 0.1641), (-0.7734, -0.375, 0.1641), (0.6016, -0.4141, 0.0), (-0.6016, -0.4141, 0.0), (0.4375, -0.4688, -0.09375), (-0.4375, -0.4688, -0.09375), (0.0, -0.2891, 0.8984), (0.0, 0.07812, 0.9844), (0.0, 0.6719, -0.1953), (0.0, -0.1875, -0.4609), (0.0, -0.4609, -0.9766), (0.0, -0.3438, -0.8047), (0.0, -0.3203, -0.5703), (0.0, -0.2812, -0.4844), (0.8516, -0.05469, 0.2344), (-0.8516, -0.05469, 0.2344), (0.8594, 0.04688, 0.3203), (-0.8594, 0.04688, 0.3203), (0.7734, 0.4375, 0.2656), (-0.7734, 0.4375, 0.2656), (0.4609, 0.7031, 0.4375), (-0.4609, 0.7031, 0.4375), (0.7344, -0.07031, -0.04688), (-0.7344, -0.07031, -0.04688), (0.5938, 0.1641, -0.125), (-0.5938, 0.1641, -0.125), (0.6406, 0.4297, -0.007812), (-0.6406, 0.4297, -0.007812), (0.3359, 0.6641, 0.05469), (-0.3359, 0.6641, 0.05469), (0.2344, -0.4062, -0.3516), (-0.2344, -0.4062, -0.3516), (0.1797, -0.2578, -0.4141), (-0.1797, -0.2578, -0.4141), (0.2891, -0.3828, -0.7109), (-0.2891, -0.3828, -0.7109), (0.25, -0.3906, -0.5), (-0.25, -0.3906, -0.5), (0.3281, -0.3984, -0.9141), (-0.3281, -0.3984, -0.9141), (0.1406, -0.3672, -0.7578), (-0.1406, -0.3672, -0.7578), (0.125, -0.3594, -0.5391), (-0.125, -0.3594, -0.5391), (0.1641, -0.4375, -0.9453), (-0.1641, -0.4375, -0.9453), (0.2188, -0.4297, -0.2812), (-0.2188, -0.4297, -0.2812), (0.2109, -0.4688, -0.2266), (-0.2109, -0.4688, -0.2266), (0.2031, -0.5, -0.1719), (-0.2031, -0.5, -0.1719), (0.2109, -0.1641, -0.3906), (-0.2109, -0.1641, -0.3906), (0.2969, 0.2656, -0.3125), (-0.2969, 0.2656, -0.3125), (0.3438, 0.5391, -0.1484), (-0.3438, 0.5391, -0.1484), (0.4531, 0.3828, 0.8672), (-0.4531, 0.3828, 0.8672), (0.4531, 0.07031, 0.9297), (-0.4531, 0.07031, 0.9297), (0.4531, -0.2344, 0.8516), (-0.4531, -0.2344, 0.8516), (0.4609, -0.4297, 0.5234), (-0.4609, -0.4297, 0.5234), (0.7266, -0.3359, 0.4062), (-0.7266, -0.3359, 0.4062), (0.6328, -0.2812, 0.4531), (-0.6328, -0.2812, 0.4531), (0.6406, -0.05469, 0.7031), (-0.6406, -0.05469, 0.7031), (0.7969, -0.125, 0.5625), (-0.7969, -0.125, 0.5625), (0.7969, 0.1172, 0.6172), (-0.7969, 0.1172, 0.6172), (0.6406, 0.1953, 0.75), (-0.6406, 0.1953, 0.75), (0.6406, 0.4453, 0.6797), (-0.6406, 0.4453, 0.6797), (0.7969, 0.3594, 0.5391), (-0.7969, 0.3594, 0.5391), (0.6172, 0.5859, 0.3281), (-0.6172, 0.5859, 0.3281), (0.4844, 0.5469, 0.02344), (-0.4844, 0.5469, 0.02344), (0.8203, 0.2031, 0.3281), (-0.8203, 0.2031, 0.3281), (0.4062, -0.1484, -0.1719), (-0.4062, -0.1484, -0.1719), (0.4297, 0.2109, -0.1953), (-0.4297, 0.2109, -0.1953), (0.8906, 0.2344, 0.4062), (-0.8906, 0.2344, 0.4062), (0.7734, 0.125, -0.1406), (-0.7734, 0.125, -0.1406), (1.039, 0.3281, -0.1016), (-1.039, 0.3281, -0.1016), (1.281, 0.4297, 0.05469), (-1.281, 0.4297, 0.05469), (1.352, 0.4219, 0.3203), (-1.352, 0.4219, 0.3203), (1.234, 0.4219, 0.5078), (-1.234, 0.4219, 0.5078), (1.023, 0.3125, 0.4766), (-1.023, 0.3125, 0.4766), (1.016, 0.2891, 0.4141), (-1.016, 0.2891, 0.4141), (1.188, 0.3906, 0.4375), (-1.188, 0.3906, 0.4375), (1.266, 0.4062, 0.2891), (-1.266, 0.4062, 0.2891), (1.211, 0.4062, 0.07812), (-1.211, 0.4062, 0.07812), (1.031, 0.3047, -0.03906), (-1.031, 0.3047, -0.03906), (0.8281, 0.1328, -0.07031), (-0.8281, 0.1328, -0.07031), (0.9219, 0.2188, 0.3594), (-0.9219, 0.2188, 0.3594), (0.9453, 0.2891, 0.3047), (-0.9453, 0.2891, 0.3047), (0.8828, 0.2109, -0.02344), (-0.8828, 0.2109, -0.02344), (1.039, 0.3672, 0.0), (-1.039, 0.3672, 0.0), (1.188, 0.4453, 0.09375), (-1.188, 0.4453, 0.09375), (1.234, 0.4453, 0.25), (-1.234, 0.4453, 0.25), (1.172, 0.4375, 0.3594), (-1.172, 0.4375, 0.3594), (1.023, 0.3594, 0.3438), (-1.023, 0.3594, 0.3438), (0.8438, 0.2109, 0.2891), (-0.8438, 0.2109, 0.2891), (0.8359, 0.2734, 0.1719), (-0.8359, 0.2734, 0.1719), (0.7578, 0.2734, 0.09375), (-0.7578, 0.2734, 0.09375), (0.8203, 0.2734, 0.08594), (-0.8203, 0.2734, 0.08594), (0.8438, 0.2734, 0.01562), (-0.8438, 0.2734, 0.01562), (0.8125, 0.2734, -0.01562), (-0.8125, 0.2734, -0.01562), (0.7266, 0.07031, 0.0), (-0.7266, 0.07031, 0.0), (0.7188, 0.1719, -0.02344), (-0.7188, 0.1719, -0.02344), (0.7188, 0.1875, 0.03906), (-0.7188, 0.1875, 0.03906), (0.7969, 0.2109, 0.2031), (-0.7969, 0.2109, 0.2031), (0.8906, 0.2656, 0.2422), (-0.8906, 0.2656, 0.2422), (0.8906, 0.3203, 0.2344), (-0.8906, 0.3203, 0.2344), (0.8125, 0.3203, -0.01562), (-0.8125, 0.3203, -0.01562), (0.8516, 0.3203, 0.01562), (-0.8516, 0.3203, 0.01562), (0.8281, 0.3203, 0.07812), (-0.8281, 0.3203, 0.07812), (0.7656, 0.3203, 0.09375), (-0.7656, 0.3203, 0.09375), (0.8438, 0.3203, 0.1719), (-0.8438, 0.3203, 0.1719), (1.039, 0.4141, 0.3281), (-1.039, 0.4141, 0.3281), (1.188, 0.4844, 0.3438), (-1.188, 0.4844, 0.3438), (1.258, 0.4922, 0.2422), (-1.258, 0.4922, 0.2422), (1.211, 0.4844, 0.08594), (-1.211, 0.4844, 0.08594), (1.047, 0.4219, 0.0), (-1.047, 0.4219, 0.0), (0.8828, 0.2656, -0.01562), (-0.8828, 0.2656, -0.01562), (0.9531, 0.3438, 0.2891), (-0.9531, 0.3438, 0.2891), (0.8906, 0.3281, 0.1094), (-0.8906, 0.3281, 0.1094), (0.9375, 0.3359, 0.0625), (-0.9375, 0.3359, 0.0625), (1.0, 0.3672, 0.125), (-1.0, 0.3672, 0.125), (0.9609, 0.3516, 0.1719), (-0.9609, 0.3516, 0.1719), (1.016, 0.375, 0.2344), (-1.016, 0.375, 0.2344), (1.055, 0.3828, 0.1875), (-1.055, 0.3828, 0.1875), (1.109, 0.3906, 0.2109), (-1.109, 0.3906, 0.2109), (1.086, 0.3906, 0.2734), (-1.086, 0.3906, 0.2734), (1.023, 0.4844, 0.4375), (-1.023, 0.4844, 0.4375), (1.25, 0.5469, 0.4688), (-1.25, 0.5469, 0.4688), (1.367, 0.5, 0.2969), (-1.367, 0.5, 0.2969), (1.312, 0.5312, 0.05469), (-1.312, 0.5312, 0.05469), (1.039, 0.4922, -0.08594), (-1.039, 0.4922, -0.08594), (0.7891, 0.3281, -0.125), (-0.7891, 0.3281, -0.125), (0.8594, 0.3828, 0.3828), (-0.8594, 0.3828, 0.3828)], [], [(46, 0, 2, 44), (3, 1, 47, 45), (44, 2, 4, 42), (5, 3, 45, 43), (2, 8, 6, 4), (7, 9, 3, 5), (0, 10, 8, 2), (9, 11, 1, 3), (10, 12, 14, 8), (15, 13, 11, 9), (8, 14, 16, 6), (17, 15, 9, 7), (14, 20, 18, 16), (19, 21, 15, 17), (12, 22, 20, 14), (21, 23, 13, 15), (22, 24, 26, 20), (27, 25, 23, 21), (20, 26, 28, 18), (29, 27, 21, 19), (26, 32, 30, 28), (31, 33, 27, 29), (24, 34, 32, 26), (33, 35, 25, 27), (34, 36, 38, 32), (39, 37, 35, 33), (32, 38, 40, 30), (41, 39, 33, 31), (38, 44, 42, 40), (43, 45, 39, 41), (36, 46, 44, 38), (45, 47, 37, 39), (46, 36, 50, 48), (51, 37, 47, 49), (36, 34, 52, 50), (53, 35, 37, 51), (34, 24, 54, 52), (55, 25, 35, 53), (24, 22, 56, 54), (57, 23, 25, 55), (22, 12, 58, 56), (59, 13, 23, 57), (12, 10, 62, 58), (63, 11, 13, 59), (10, 0, 64, 62), (65, 1, 11, 63), (0, 46, 48, 64), (49, 47, 1, 65), (60, 64, 48), (49, 65, 61), (62, 64, 60), (61, 65, 63), (60, 58, 62), (63, 59, 61), (60, 56, 58), (59, 57, 61), (60, 54, 56), (57, 55, 61), (60, 52, 54), (55, 53, 61), (60, 50, 52), (53, 51, 61), (60, 48, 50), (51, 49, 61), (88, 173, 175, 90), (175, 174, 89, 90), (86, 171, 173, 88), (174, 172, 87, 89), (84, 169, 171, 86), (172, 170, 85, 87), (82, 167, 169, 84), (170, 168, 83, 85), (80, 165, 167, 82), (168, 166, 81, 83), (78, 91, 145, 163), (146, 92, 79, 164), (91, 93, 147, 145), (148, 94, 92, 146), (93, 95, 149, 147), (150, 96, 94, 148), (95, 97, 151, 149), (152, 98, 96, 150), (97, 99, 153, 151), (154, 100, 98, 152), (99, 101, 155, 153), (156, 102, 100, 154), (101, 103, 157, 155), (158, 104, 102, 156), (103, 105, 159, 157), (160, 106, 104, 158), (105, 107, 161, 159), (162, 108, 106, 160), (107, 66, 67, 161), (67, 66, 108, 162), (109, 127, 159, 161), (160, 128, 110, 162), (127, 178, 157, 159), (158, 179, 128, 160), (125, 155, 157, 178), (158, 156, 126, 179), (123, 153, 155, 125), (156, 154, 124, 126), (121, 151, 153, 123), (154, 152, 122, 124), (119, 149, 151, 121), (152, 150, 120, 122), (117, 147, 149, 119), (150, 148, 118, 120), (115, 145, 147, 117), (148, 146, 116, 118), (113, 163, 145, 115), (146, 164, 114, 116), (113, 180, 176, 163), (176, 181, 114, 164), (109, 161, 67, 111), (67, 162, 110, 112), (111, 67, 177, 182), (177, 67, 112, 183), (176, 180, 182, 177), (183, 181, 176, 177), (134, 136, 175, 173), (175, 136, 135, 174), (132, 134, 173, 171), (174, 135, 133, 172), (130, 132, 171, 169), (172, 133, 131, 170), (165, 186, 184, 167), (185, 187, 166, 168), (130, 169, 167, 184), (168, 170, 131, 185), (143, 189, 188, 186), (188, 189, 144, 187), (184, 186, 188, 68), (188, 187, 185, 68), (129, 130, 184, 68), (185, 131, 129, 68), (141, 192, 190, 143), (191, 193, 142, 144), (139, 194, 192, 141), (193, 195, 140, 142), (138, 196, 194, 139), (195, 197, 138, 140), (137, 70, 196, 138), (197, 70, 137, 138), (189, 143, 190, 69), (191, 144, 189, 69), (69, 190, 205, 207), (206, 191, 69, 207), (70, 198, 199, 196), (200, 198, 70, 197), (196, 199, 201, 194), (202, 200, 197, 195), (194, 201, 203, 192), (204, 202, 195, 193), (192, 203, 205, 190), (206, 204, 193, 191), (198, 203, 201, 199), (202, 204, 198, 200), (198, 207, 205, 203), (206, 207, 198, 204), (138, 139, 163, 176), (164, 140, 138, 176), (139, 141, 210, 163), (211, 142, 140, 164), (141, 143, 212, 210), (213, 144, 142, 211), (143, 186, 165, 212), (166, 187, 144, 213), (80, 208, 212, 165), (213, 209, 81, 166), (208, 214, 210, 212), (211, 215, 209, 213), (78, 163, 210, 214), (211, 164, 79, 215), (130, 129, 71, 221), (71, 129, 131, 222), (132, 130, 221, 219), (222, 131, 133, 220), (134, 132, 219, 217), (220, 133, 135, 218), (136, 134, 217, 216), (218, 135, 136, 216), (216, 217, 228, 230), (229, 218, 216, 230), (217, 219, 226, 228), (227, 220, 218, 229), (219, 221, 224, 226), (225, 222, 220, 227), (221, 71, 223, 224), (223, 71, 222, 225), (223, 230, 228, 224), (229, 230, 223, 225), (224, 228, 226), (227, 229, 225), (182, 180, 233, 231), (234, 181, 183, 232), (111, 182, 231, 253), (232, 183, 112, 254), (109, 111, 253, 255), (254, 112, 110, 256), (180, 113, 251, 233), (252, 114, 181, 234), (113, 115, 249, 251), (250, 116, 114, 252), (115, 117, 247, 249), (248, 118, 116, 250), (117, 119, 245, 247), (246, 120, 118, 248), (119, 121, 243, 245), (244, 122, 120, 246), (121, 123, 241, 243), (242, 124, 122, 244), (123, 125, 239, 241), (240, 126, 124, 242), (125, 178, 235, 239), (236, 179, 126, 240), (178, 127, 237, 235), (238, 128, 179, 236), (127, 109, 255, 237), (256, 110, 128, 238), (237, 255, 257, 275), (258, 256, 238, 276), (235, 237, 275, 277), (276, 238, 236, 278), (239, 235, 277, 273), (278, 236, 240, 274), (241, 239, 273, 271), (274, 240, 242, 272), (243, 241, 271, 269), (272, 242, 244, 270), (245, 243, 269, 267), (270, 244, 246, 268), (247, 245, 267, 265), (268, 246, 248, 266), (249, 247, 265, 263), (266, 248, 250, 264), (251, 249, 263, 261), (264, 250, 252, 262), (233, 251, 261, 279), (262, 252, 234, 280), (255, 253, 259, 257), (260, 254, 256, 258), (253, 231, 281, 259), (282, 232, 254, 260), (231, 233, 279, 281), (280, 234, 232, 282), (66, 107, 283, 72), (284, 108, 66, 72), (107, 105, 285, 283), (286, 106, 108, 284), (105, 103, 287, 285), (288, 104, 106, 286), (103, 101, 289, 287), (290, 102, 104, 288), (101, 99, 291, 289), (292, 100, 102, 290), (99, 97, 293, 291), (294, 98, 100, 292), (97, 95, 295, 293), (296, 96, 98, 294), (95, 93, 297, 295), (298, 94, 96, 296), (93, 91, 299, 297), (300, 92, 94, 298), (307, 308, 327, 337), (328, 308, 307, 338), (306, 307, 337, 335), (338, 307, 306, 336), (305, 306, 335, 339), (336, 306, 305, 340), (88, 90, 305, 339), (305, 90, 89, 340), (86, 88, 339, 333), (340, 89, 87, 334), (84, 86, 333, 329), (334, 87, 85, 330), (82, 84, 329, 331), (330, 85, 83, 332), (329, 335, 337, 331), (338, 336, 330, 332), (329, 333, 339, 335), (340, 334, 330, 336), (325, 331, 337, 327), (338, 332, 326, 328), (80, 82, 331, 325), (332, 83, 81, 326), (208, 341, 343, 214), (344, 342, 209, 215), (80, 325, 341, 208), (342, 326, 81, 209), (78, 214, 343, 345), (344, 215, 79, 346), (78, 345, 299, 91), (300, 346, 79, 92), (76, 323, 351, 303), (352, 324, 76, 303), (303, 351, 349, 77), (350, 352, 303, 77), (77, 349, 347, 304), (348, 350, 77, 304), (304, 347, 327, 308), (328, 348, 304, 308), (325, 327, 347, 341), (348, 328, 326, 342), (295, 297, 317, 309), (318, 298, 296, 310), (75, 315, 323, 76), (324, 316, 75, 76), (301, 357, 355, 302), (356, 358, 301, 302), (302, 355, 353, 74), (354, 356, 302, 74), (74, 353, 315, 75), (316, 354, 74, 75), (291, 293, 361, 363), (362, 294, 292, 364), (363, 361, 367, 365), (368, 362, 364, 366), (365, 367, 369, 371), (370, 368, 366, 372), (371, 369, 375, 373), (376, 370, 372, 374), (313, 377, 373, 375), (374, 378, 314, 376), (315, 353, 373, 377), (374, 354, 316, 378), (353, 355, 371, 373), (372, 356, 354, 374), (355, 357, 365, 371), (366, 358, 356, 372), (357, 359, 363, 365), (364, 360, 358, 366), (289, 291, 363, 359), (364, 292, 290, 360), (73, 359, 357, 301), (358, 360, 73, 301), (283, 285, 287, 289), (288, 286, 284, 290), (283, 289, 359, 73), (360, 290, 284, 73), (72, 283, 73), (73, 284, 72), (293, 295, 309, 361), (310, 296, 294, 362), (309, 311, 367, 361), (368, 312, 310, 362), (311, 381, 369, 367), (370, 382, 312, 368), (313, 375, 369, 381), (370, 376, 314, 382), (347, 349, 385, 383), (386, 350, 348, 384), (317, 383, 385, 319), (386, 384, 318, 320), (297, 299, 383, 317), (384, 300, 298, 318), (299, 343, 341, 383), (342, 344, 300, 384), (341, 347, 383), (384, 348, 342), (299, 345, 343), (344, 346, 300), (313, 321, 379, 377), (380, 322, 314, 378), (315, 377, 379, 323), (380, 378, 316, 324), (319, 385, 379, 321), (380, 386, 320, 322), (349, 351, 379, 385), (380, 352, 350, 386), (323, 379, 351), (352, 380, 324), (399, 387, 413, 401), (414, 388, 400, 402), (399, 401, 403, 397), (404, 402, 400, 398), (397, 403, 405, 395), (406, 404, 398, 396), (395, 405, 407, 393), (408, 406, 396, 394), (393, 407, 409, 391), (410, 408, 394, 392), (391, 409, 411, 389), (412, 410, 392, 390), (409, 419, 417, 411), (418, 420, 410, 412), (407, 421, 419, 409), (420, 422, 408, 410), (405, 423, 421, 407), (422, 424, 406, 408), (403, 425, 423, 405), (424, 426, 404, 406), (401, 427, 425, 403), (426, 428, 402, 404), (401, 413, 415, 427), (416, 414, 402, 428), (317, 319, 443, 441), (444, 320, 318, 442), (319, 389, 411, 443), (412, 390, 320, 444), (309, 317, 441, 311), (442, 318, 310, 312), (381, 429, 413, 387), (414, 430, 382, 388), (411, 417, 439, 443), (440, 418, 412, 444), (437, 445, 443, 439), (444, 446, 438, 440), (433, 445, 437, 435), (438, 446, 434, 436), (431, 447, 445, 433), (446, 448, 432, 434), (429, 447, 431, 449), (432, 448, 430, 450), (413, 429, 449, 415), (450, 430, 414, 416), (311, 447, 429, 381), (430, 448, 312, 382), (311, 441, 445, 447), (446, 442, 312, 448), (441, 443, 445), (446, 444, 442), (415, 449, 451, 475), (452, 450, 416, 476), (449, 431, 461, 451), (462, 432, 450, 452), (431, 433, 459, 461), (460, 434, 432, 462), (433, 435, 457, 459), (458, 436, 434, 460), (435, 437, 455, 457), (456, 438, 436, 458), (437, 439, 453, 455), (454, 440, 438, 456), (439, 417, 473, 453), (474, 418, 440, 454), (427, 415, 475, 463), (476, 416, 428, 464), (425, 427, 463, 465), (464, 428, 426, 466), (423, 425, 465, 467), (466, 426, 424, 468), (421, 423, 467, 469), (468, 424, 422, 470), (419, 421, 469, 471), (470, 422, 420, 472), (417, 419, 471, 473), (472, 420, 418, 474), (457, 455, 479, 477), (480, 456, 458, 478), (477, 479, 481, 483), (482, 480, 478, 484), (483, 481, 487, 485), (488, 482, 484, 486), (485, 487, 489, 491), (490, 488, 486, 492), (463, 475, 485, 491), (486, 476, 464, 492), (451, 483, 485, 475), (486, 484, 452, 476), (451, 461, 477, 483), (478, 462, 452, 484), (457, 477, 461, 459), (462, 478, 458, 460), (453, 473, 479, 455), (480, 474, 454, 456), (471, 481, 479, 473), (480, 482, 472, 474), (469, 487, 481, 471), (482, 488, 470, 472), (467, 489, 487, 469), (488, 490, 468, 470), (465, 491, 489, 467), (490, 492, 466, 468), (463, 491, 465), (466, 492, 464), (391, 389, 503, 501), (504, 390, 392, 502), (393, 391, 501, 499), (502, 392, 394, 500), (395, 393, 499, 497), (500, 394, 396, 498), (397, 395, 497, 495), (498, 396, 398, 496), (399, 397, 495, 493), (496, 398, 400, 494), (387, 399, 493, 505), (494, 400, 388, 506), (493, 501, 503, 505), (504, 502, 494, 506), (493, 495, 499, 501), (500, 496, 494, 502), (495, 497, 499), (500, 498, 496), (313, 381, 387, 505), (388, 382, 314, 506), (313, 505, 503, 321), (504, 506, 314, 322), (319, 321, 503, 389), (504, 322, 320, 390)])
_uv = me_suzanne.uv_layers.new(name='UVMap')
_uv.uv.foreach_set('vector', [0.891, 0.5901, 0.8706, 0.5896, 0.8601, 0.5601, 0.9046, 0.5594, 0.8562, 0.8505, 0.8681, 0.8215, 0.8884, 0.822, 0.9006, 0.8532, 0.9046, 0.5594, 0.8601, 0.5601, 0.853, 0.5216, 0.9202, 0.5245, 0.8475, 0.8887, 0.8562, 0.8505, 0.9006, 0.8532, 0.9147, 0.8887, 0.8601, 0.5601, 0.8289, 0.5908, 0.7985, 0.5695, 0.853, 0.5216, 0.7951, 0.8384, 0.8264, 0.8185, 0.8562, 0.8505, 0.8475, 0.8887, 0.8706, 0.5896, 0.8544, 0.6048, 0.8289, 0.5908, 0.8601, 0.5601, 0.8264, 0.8185, 0.8525, 0.8057, 0.8681, 0.8215, 0.8562, 0.8505, 0.8544, 0.6048, 0.8541, 0.6255, 0.8282, 0.6334, 0.8289, 0.5908, 0.8276, 0.776, 0.8532, 0.785, 0.8525, 0.8057, 0.8264, 0.8185, 0.8289, 0.5908, 0.8282, 0.6334, 0.791, 0.6454, 0.7985, 0.5695, 0.791, 0.7622, 0.8276, 0.776, 0.8264, 0.8185, 0.7951, 0.8384, 0.8282, 0.6334, 0.8552, 0.6685, 0.8424, 0.7025, 0.791, 0.6454, 0.8448, 0.7075, 0.8561, 0.742, 0.8276, 0.776, 0.791, 0.7622, 0.8541, 0.6255, 0.8675, 0.6423, 0.8552, 0.6685, 0.8282, 0.6334, 0.8561, 0.742, 0.8673, 0.7688, 0.8532, 0.785, 0.8276, 0.776, 0.8675, 0.6423, 0.8905, 0.6419, 0.9004, 0.667, 0.8552, 0.6685, 0.9012, 0.7456, 0.8902, 0.7702, 0.8673, 0.7688, 0.8561, 0.742, 0.8552, 0.6685, 0.9004, 0.667, 0.9189, 0.6997, 0.8424, 0.7025, 0.9212, 0.7137, 0.9012, 0.7456, 0.8561, 0.742, 0.8448, 0.7075, 0.9004, 0.667, 0.9319, 0.6368, 0.9684, 0.6453, 0.9189, 0.6997, 0.9682, 0.7702, 0.9314, 0.7771, 0.9012, 0.7456, 0.9212, 0.7137, 0.8905, 0.6419, 0.9059, 0.6279, 0.9319, 0.6368, 0.9004, 0.667, 0.9314, 0.7771, 0.905, 0.7849, 0.8902, 0.7702, 0.9012, 0.7456, 0.9059, 0.6279, 0.9062, 0.6057, 0.9337, 0.593, 0.9319, 0.6368, 0.9312, 0.8209, 0.9044, 0.807, 0.905, 0.7849, 0.9314, 0.7771, 0.9319, 0.6368, 0.9337, 0.593, 0.9684, 0.5738, 0.9684, 0.6453, 0.965, 0.8417, 0.9312, 0.8209, 0.9314, 0.7771, 0.9682, 0.7702, 0.9337, 0.593, 0.9046, 0.5594, 0.9202, 0.5245, 0.9684, 0.5738, 0.9147, 0.8887, 0.9006, 0.8532, 0.9312, 0.8209, 0.965, 0.8417, 0.9062, 0.6057, 0.891, 0.5901, 0.9046, 0.5594, 0.9337, 0.593, 0.9006, 0.8532, 0.8884, 0.822, 0.9044, 0.807, 0.9312, 0.8209, 0.891, 0.5901, 0.9062, 0.6057, 0.9024, 0.6079, 0.8896, 0.5933, 0.9006, 0.8047, 0.9044, 0.807, 0.8884, 0.822, 0.8872, 0.8187, 0.9062, 0.6057, 0.9059, 0.6279, 0.8998, 0.6263, 0.9024, 0.6079, 0.8988, 0.7862, 0.905, 0.7849, 0.9044, 0.807, 0.9006, 0.8047, 0.9059, 0.6279, 0.8905, 0.6419, 0.8878, 0.6365, 0.8998, 0.6263, 0.8874, 0.7754, 0.8902, 0.7702, 0.905, 0.7849, 0.8988, 0.7862, 0.8905, 0.6419, 0.8675, 0.6423, 0.8709, 0.6352, 0.8878, 0.6365, 0.8704, 0.776, 0.8673, 0.7688, 0.8902, 0.7702, 0.8874, 0.7754, 0.8675, 0.6423, 0.8541, 0.6255, 0.8599, 0.6239, 0.8709, 0.6352, 0.8589, 0.7868, 0.8532, 0.785, 0.8673, 0.7688, 0.8704, 0.776, 0.8541, 0.6255, 0.8544, 0.6048, 0.8597, 0.6082, 0.8599, 0.6239, 0.8579, 0.8025, 0.8525, 0.8057, 0.8532, 0.785, 0.8589, 0.7868, 0.8544, 0.6048, 0.8706, 0.5896, 0.8717, 0.594, 0.8597, 0.6082, 0.8693, 0.8172, 0.8681, 0.8215, 0.8525, 0.8057, 0.8579, 0.8025, 0.8706, 0.5896, 0.891, 0.5901, 0.8896, 0.5933, 0.8717, 0.594, 0.8872, 0.8187, 0.8884, 0.822, 0.8681, 0.8215, 0.8693, 0.8172, 0.8794, 0.6165, 0.8717, 0.594, 0.8896, 0.5933, 0.8872, 0.8187, 0.8693, 0.8172, 0.878, 0.7951, 0.8597, 0.6082, 0.8717, 0.594, 0.8794, 0.6165, 0.878, 0.7951, 0.8693, 0.8172, 0.8579, 0.8025, 0.8794, 0.6165, 0.8599, 0.6239, 0.8597, 0.6082, 0.8579, 0.8025, 0.8589, 0.7868, 0.878, 0.7951, 0.8794, 0.6165, 0.8709, 0.6352, 0.8599, 0.6239, 0.8589, 0.7868, 0.8704, 0.776, 0.878, 0.7951, 0.8794, 0.6165, 0.8878, 0.6365, 0.8709, 0.6352, 0.8704, 0.776, 0.8874, 0.7754, 0.878, 0.7951, 0.8794, 0.6165, 0.8998, 0.6263, 0.8878, 0.6365, 0.8874, 0.7754, 0.8988, 0.7862, 0.878, 0.7951, 0.8794, 0.6165, 0.9024, 0.6079, 0.8998, 0.6263, 0.8988, 0.7862, 0.9006, 0.8047, 0.878, 0.7951, 0.8794, 0.6165, 0.8896, 0.5933, 0.9024, 0.6079, 0.9006, 0.8047, 0.8872, 0.8187, 0.878, 0.7951, 0.5403, 0.05381, 0.5364, 0.06207, 0.5189, 0.05968, 0.5189, 0.05029, 0.5189, 0.05968, 0.5015, 0.06204, 0.4976, 0.05377, 0.5189, 0.05029, 0.5519, 0.05834, 0.5428, 0.06409, 0.5364, 0.06207, 0.5403, 0.05381, 0.5015, 0.06204, 0.4951, 0.06405, 0.486, 0.05827, 0.4976, 0.05377, 0.5551, 0.0619, 0.5463, 0.07267, 0.5428, 0.06409, 0.5519, 0.05834, 0.4951, 0.06405, 0.4916, 0.07262, 0.4828, 0.06183, 0.486, 0.05827, 0.5638, 0.07659, 0.5483, 0.08489, 0.5463, 0.07267, 0.5551, 0.0619, 0.4916, 0.07262, 0.4895, 0.08486, 0.474, 0.07651, 0.4828, 0.06183, 0.5831, 0.1085, 0.5556, 0.1217, 0.5483, 0.08489, 0.5638, 0.07659, 0.4895, 0.08486, 0.4822, 0.1218, 0.4545, 0.1085, 0.474, 0.07651, 0.6055, 0.1651, 0.6474, 0.2005, 0.6215, 0.2278, 0.5531, 0.2096, 0.4165, 0.2295, 0.3897, 0.2019, 0.432, 0.1656, 0.4853, 0.2101, 0.6474, 0.2005, 0.6764, 0.2332, 0.6648, 0.2532, 0.6215, 0.2278, 0.3727, 0.2564, 0.3603, 0.2359, 0.3897, 0.2019, 0.4165, 0.2295, 0.6764, 0.2332, 0.7153, 0.2654, 0.6839, 0.28, 0.6648, 0.2532, 0.3537, 0.2846, 0.3205, 0.2703, 0.3603, 0.2359, 0.3727, 0.2564, 0.7153, 0.2654, 0.7073, 0.3101, 0.6875, 0.3115, 0.6839, 0.28, 0.3512, 0.3174, 0.3307, 0.3169, 0.3205, 0.2703, 0.3537, 0.2846, 0.7073, 0.3101, 0.6974, 0.3327, 0.6768, 0.3239, 0.6875, 0.3115, 0.3627, 0.3297, 0.342, 0.3397, 0.3307, 0.3169, 0.3512, 0.3174, 0.6974, 0.3327, 0.6628, 0.3725, 0.6391, 0.3573, 0.6768, 0.3239, 0.4028, 0.3621, 0.3793, 0.3787, 0.342, 0.3397, 0.3627, 0.3297, 0.6628, 0.3725, 0.6268, 0.3958, 0.6183, 0.3752, 0.6391, 0.3573, 0.4246, 0.3793, 0.4169, 0.4006, 0.3793, 0.3787, 0.4028, 0.3621, 0.6268, 0.3958, 0.6048, 0.3978, 0.6008, 0.3779, 0.6183, 0.3752, 0.4424, 0.3812, 0.4393, 0.4015, 0.4169, 0.4006, 0.4246, 0.3793, 0.6048, 0.3978, 0.5531, 0.3905, 0.5597, 0.357, 0.6008, 0.3779, 0.4829, 0.3585, 0.4909, 0.3919, 0.4393, 0.4015, 0.4424, 0.3812, 0.5531, 0.3905, 0.5219, 0.386, 0.5211, 0.3439, 0.5597, 0.357, 0.5211, 0.3439, 0.5219, 0.386, 0.4909, 0.3919, 0.4829, 0.3585, 0.5773, 0.3402, 0.5998, 0.3448, 0.6008, 0.3779, 0.5597, 0.357, 0.4424, 0.3812, 0.442, 0.3478, 0.4646, 0.3422, 0.4829, 0.3585, 0.5998, 0.3448, 0.6155, 0.342, 0.6183, 0.3752, 0.6008, 0.3779, 0.4246, 0.3793, 0.426, 0.3456, 0.442, 0.3478, 0.4424, 0.3812, 0.6345, 0.3323, 0.6391, 0.3573, 0.6183, 0.3752, 0.6155, 0.342, 0.4246, 0.3793, 0.4028, 0.3621, 0.4064, 0.3365, 0.426, 0.3456, 0.6624, 0.3128, 0.6768, 0.3239, 0.6391, 0.3573, 0.6345, 0.3323, 0.4028, 0.3621, 0.3627, 0.3297, 0.3771, 0.3177, 0.4064, 0.3365, 0.6684, 0.298, 0.6875, 0.3115, 0.6768, 0.3239, 0.6624, 0.3128, 0.3627, 0.3297, 0.3512, 0.3174, 0.3703, 0.3026, 0.3771, 0.3177, 0.6641, 0.2779, 0.6839, 0.28, 0.6875, 0.3115, 0.6684, 0.298, 0.3512, 0.3174, 0.3537, 0.2846, 0.3741, 0.2818, 0.3703, 0.3026, 0.6392, 0.253, 0.6648, 0.2532, 0.6839, 0.28, 0.6641, 0.2779, 0.3537, 0.2846, 0.3727, 0.2564, 0.3989, 0.2556, 0.3741, 0.2818, 0.614, 0.2427, 0.6215, 0.2278, 0.6648, 0.2532, 0.6392, 0.253, 0.3727, 0.2564, 0.4165, 0.2295, 0.4245, 0.2445, 0.3989, 0.2556, 0.5729, 0.2586, 0.5531, 0.2096, 0.6215, 0.2278, 0.614, 0.2427, 0.4165, 0.2295, 0.4853, 0.2101, 0.4664, 0.2597, 0.4245, 0.2445, 0.5729, 0.2586, 0.5639, 0.272, 0.5198, 0.2489, 0.5531, 0.2096, 0.5198, 0.2489, 0.4759, 0.2731, 0.4664, 0.2597, 0.4853, 0.2101, 0.5773, 0.3402, 0.5597, 0.357, 0.5211, 0.3439, 0.5585, 0.3166, 0.5211, 0.3439, 0.4829, 0.3585, 0.4646, 0.3422, 0.4826, 0.3178, 0.5585, 0.3166, 0.5211, 0.3439, 0.5203, 0.2948, 0.5569, 0.2912, 0.5203, 0.2948, 0.5211, 0.3439, 0.4826, 0.3178, 0.4834, 0.2922, 0.5198, 0.2489, 0.5639, 0.272, 0.5569, 0.2912, 0.5203, 0.2948, 0.4834, 0.2922, 0.4759, 0.2731, 0.5198, 0.2489, 0.5203, 0.2948, 0.5255, 0.06897, 0.5189, 0.0679, 0.5189, 0.05968, 0.5364, 0.06207, 0.5189, 0.05968, 0.5189, 0.0679, 0.5124, 0.06896, 0.5015, 0.06204, 0.5312, 0.07383, 0.5255, 0.06897, 0.5364, 0.06207, 0.5428, 0.06409, 0.5015, 0.06204, 0.5124, 0.06896, 0.5066, 0.07381, 0.4951, 0.06405, 0.531, 0.08743, 0.5312, 0.07383, 0.5428, 0.06409, 0.5463, 0.07267, 0.4951, 0.06405, 0.5066, 0.07381, 0.5068, 0.08742, 0.4916, 0.07262, 0.5556, 0.1217, 0.532, 0.1277, 0.5327, 0.09092, 0.5483, 0.08489, 0.5052, 0.09091, 0.5058, 0.1277, 0.4822, 0.1218, 0.4895, 0.08486, 0.531, 0.08743, 0.5463, 0.07267, 0.5483, 0.08489, 0.5327, 0.09092, 0.4895, 0.08486, 0.4916, 0.07262, 0.5068, 0.08742, 0.5052, 0.09091, 0.5381, 0.1584, 0.519, 0.1517, 0.5189, 0.1284, 0.532, 0.1277, 0.5189, 0.1284, 0.519, 0.1517, 0.4999, 0.1584, 0.5058, 0.1277, 0.5327, 0.09092, 0.532, 0.1277, 0.5189, 0.1284, 0.5189, 0.09395, 0.5189, 0.1284, 0.5058, 0.1277, 0.5052, 0.09091, 0.5189, 0.09395, 0.5189, 0.08518, 0.531, 0.08743, 0.5327, 0.09092, 0.5189, 0.09395, 0.5052, 0.09091, 0.5068, 0.08742, 0.5189, 0.08518, 0.5189, 0.09395, 0.5484, 0.1736, 0.538, 0.176, 0.5352, 0.1668, 0.5381, 0.1584, 0.5028, 0.1669, 0.5001, 0.176, 0.4897, 0.1737, 0.4999, 0.1584, 0.5443, 0.1934, 0.5372, 0.1876, 0.538, 0.176, 0.5484, 0.1736, 0.5001, 0.176, 0.5009, 0.1876, 0.494, 0.1934, 0.4897, 0.1737, 0.5198, 0.2008, 0.5288, 0.1918, 0.5372, 0.1876, 0.5443, 0.1934, 0.5009, 0.1876, 0.5092, 0.1916, 0.5198, 0.2008, 0.494, 0.1934, 0.5176, 0.1906, 0.5191, 0.1854, 0.5288, 0.1918, 0.5198, 0.2008, 0.5092, 0.1916, 0.5191, 0.1854, 0.5176, 0.1906, 0.5198, 0.2008, 0.519, 0.1517, 0.5381, 0.1584, 0.5352, 0.1668, 0.519, 0.159, 0.5028, 0.1669, 0.4999, 0.1584, 0.519, 0.1517, 0.519, 0.159, 0.519, 0.159, 0.5352, 0.1668, 0.5311, 0.1716, 0.519, 0.1656, 0.5069, 0.1717, 0.5028, 0.1669, 0.519, 0.159, 0.519, 0.1656, 0.5191, 0.1854, 0.5191, 0.1795, 0.5282, 0.1863, 0.5288, 0.1918, 0.5098, 0.1863, 0.5191, 0.1795, 0.5191, 0.1854, 0.5092, 0.1916, 0.5288, 0.1918, 0.5282, 0.1863, 0.5335, 0.1842, 0.5372, 0.1876, 0.5045, 0.1842, 0.5098, 0.1863, 0.5092, 0.1916, 0.5009, 0.1876, 0.5372, 0.1876, 0.5335, 0.1842, 0.5334, 0.1767, 0.538, 0.176, 0.5046, 0.1768, 0.5045, 0.1842, 0.5009, 0.1876, 0.5001, 0.176, 0.538, 0.176, 0.5334, 0.1767, 0.5311, 0.1716, 0.5352, 0.1668, 0.5069, 0.1717, 0.5046, 0.1768, 0.5001, 0.176, 0.5028, 0.1669, 0.5191, 0.1795, 0.5334, 0.1767, 0.5335, 0.1842, 0.5282, 0.1863, 0.5045, 0.1842, 0.5046, 0.1768, 0.5191, 0.1795, 0.5098, 0.1863, 0.5191, 0.1795, 0.519, 0.1656, 0.5311, 0.1716, 0.5334, 0.1767, 0.5069, 0.1717, 0.519, 0.1656, 0.5191, 0.1795, 0.5046, 0.1768, 0.5198, 0.2008, 0.5443, 0.1934, 0.5531, 0.2096, 0.5198, 0.2489, 0.4853, 0.2101, 0.494, 0.1934, 0.5198, 0.2008, 0.5198, 0.2489, 0.5443, 0.1934, 0.5484, 0.1736, 0.5616, 0.1678, 0.5531, 0.2096, 0.4764, 0.168, 0.4897, 0.1737, 0.494, 0.1934, 0.4853, 0.2101, 0.5484, 0.1736, 0.5381, 0.1584, 0.5595, 0.1493, 0.5616, 0.1678, 0.4784, 0.1494, 0.4999, 0.1584, 0.4897, 0.1737, 0.4764, 0.168, 0.5381, 0.1584, 0.532, 0.1277, 0.5556, 0.1217, 0.5595, 0.1493, 0.4822, 0.1218, 0.5058, 0.1277, 0.4999, 0.1584, 0.4784, 0.1494, 0.5831, 0.1085, 0.5961, 0.1334, 0.5595, 0.1493, 0.5556, 0.1217, 0.4784, 0.1494, 0.4414, 0.1336, 0.4545, 0.1085, 0.4822, 0.1218, 0.5961, 0.1334, 0.6012, 0.1479, 0.5616, 0.1678, 0.5595, 0.1493, 0.4764, 0.168, 0.4363, 0.1482, 0.4414, 0.1336, 0.4784, 0.1494, 0.6055, 0.1651, 0.5531, 0.2096, 0.5616, 0.1678, 0.6012, 0.1479, 0.4764, 0.168, 0.4853, 0.2101, 0.432, 0.1656, 0.4363, 0.1482, 0.531, 0.08743, 0.5189, 0.08518, 0.5189, 0.08387, 0.5289, 0.08496, 0.5189, 0.08387, 0.5189, 0.08518, 0.5068, 0.08742, 0.5089, 0.08495, 0.5312, 0.07383, 0.531, 0.08743, 0.5289, 0.08496, 0.529, 0.07543, 0.5089, 0.08495, 0.5068, 0.08742, 0.5066, 0.07381, 0.5088, 0.07542, 0.5255, 0.06897, 0.5312, 0.07383, 0.529, 0.07543, 0.5238, 0.07051, 0.5088, 0.07542, 0.5066, 0.07381, 0.5124, 0.06896, 0.5141, 0.0705, 0.5189, 0.0679, 0.5255, 0.06897, 0.5238, 0.07051, 0.5189, 0.06947, 0.5141, 0.0705, 0.5124, 0.06896, 0.5189, 0.0679, 0.5189, 0.06947, 0.5189, 0.06947, 0.5238, 0.07051, 0.5216, 0.07497, 0.5189, 0.07426, 0.5163, 0.07497, 0.5141, 0.0705, 0.5189, 0.06947, 0.5189, 0.07426, 0.5238, 0.07051, 0.529, 0.07543, 0.5242, 0.07669, 0.5216, 0.07497, 0.5136, 0.07668, 0.5088, 0.07542, 0.5141, 0.0705, 0.5163, 0.07497, 0.529, 0.07543, 0.5289, 0.08496, 0.5246, 0.07989, 0.5242, 0.07669, 0.5133, 0.07988, 0.5089, 0.08495, 0.5088, 0.07542, 0.5136, 0.07668, 0.5289, 0.08496, 0.5189, 0.08387, 0.5189, 0.07933, 0.5246, 0.07989, 0.5189, 0.07933, 0.5189, 0.08387, 0.5089, 0.08495, 0.5133, 0.07988, 0.5189, 0.07933, 0.5189, 0.07426, 0.5216, 0.07497, 0.5246, 0.07989, 0.5163, 0.07497, 0.5189, 0.07426, 0.5189, 0.07933, 0.5133, 0.07988, 0.5246, 0.07989, 0.5216, 0.07497, 0.5242, 0.07669, 0.5136, 0.07668, 0.5163, 0.07497, 0.5133, 0.07988, 0.5569, 0.2912, 0.5639, 0.272, 0.5718, 0.2773, 0.5684, 0.2929, 0.4681, 0.2786, 0.4759, 0.2731, 0.4834, 0.2922, 0.472, 0.2943, 0.5585, 0.3166, 0.5569, 0.2912, 0.5684, 0.2929, 0.5731, 0.3114, 0.472, 0.2943, 0.4834, 0.2922, 0.4826, 0.3178, 0.4678, 0.3131, 0.5773, 0.3402, 0.5585, 0.3166, 0.5731, 0.3114, 0.5849, 0.3277, 0.4678, 0.3131, 0.4826, 0.3178, 0.4646, 0.3422, 0.4565, 0.33, 0.5639, 0.272, 0.5729, 0.2586, 0.5807, 0.2666, 0.5718, 0.2773, 0.4587, 0.268, 0.4664, 0.2597, 0.4759, 0.2731, 0.4681, 0.2786, 0.5729, 0.2586, 0.614, 0.2427, 0.6117, 0.2557, 0.5807, 0.2666, 0.4271, 0.2577, 0.4245, 0.2445, 0.4664, 0.2597, 0.4587, 0.268, 0.614, 0.2427, 0.6392, 0.253, 0.6325, 0.2629, 0.6117, 0.2557, 0.4061, 0.2655, 0.3989, 0.2556, 0.4245, 0.2445, 0.4271, 0.2577, 0.6392, 0.253, 0.6641, 0.2779, 0.6537, 0.28, 0.6325, 0.2629, 0.3849, 0.2836, 0.3741, 0.2818, 0.3989, 0.2556, 0.4061, 0.2655, 0.6641, 0.2779, 0.6684, 0.298, 0.6561, 0.2976, 0.6537, 0.28, 0.383, 0.3019, 0.3703, 0.3026, 0.3741, 0.2818, 0.3849, 0.2836, 0.6684, 0.298, 0.6624, 0.3128, 0.6528, 0.3102, 0.6561, 0.2976, 0.3869, 0.3146, 0.3771, 0.3177, 0.3703, 0.3026, 0.383, 0.3019, 0.6624, 0.3128, 0.6345, 0.3323, 0.629, 0.3239, 0.6528, 0.3102, 0.4116, 0.3277, 0.4064, 0.3365, 0.3771, 0.3177, 0.3869, 0.3146, 0.6345, 0.3323, 0.6155, 0.342, 0.6144, 0.332, 0.629, 0.3239, 0.4267, 0.3354, 0.426, 0.3456, 0.4064, 0.3365, 0.4116, 0.3277, 0.6155, 0.342, 0.5998, 0.3448, 0.601, 0.3336, 0.6144, 0.332, 0.4403, 0.3365, 0.442, 0.3478, 0.426, 0.3456, 0.4267, 0.3354, 0.5998, 0.3448, 0.5773, 0.3402, 0.5849, 0.3277, 0.601, 0.3336, 0.4565, 0.33, 0.4646, 0.3422, 0.442, 0.3478, 0.4403, 0.3365, 0.601, 0.3336, 0.5849, 0.3277, 0.5906, 0.3215, 0.6018, 0.3285, 0.4504, 0.3239, 0.4565, 0.33, 0.4403, 0.3365, 0.4394, 0.3313, 0.6144, 0.332, 0.601, 0.3336, 0.6018, 0.3285, 0.6133, 0.3271, 0.4394, 0.3313, 0.4403, 0.3365, 0.4267, 0.3354, 0.4276, 0.3304, 0.629, 0.3239, 0.6144, 0.332, 0.6133, 0.3271, 0.6269, 0.3205, 0.4276, 0.3304, 0.4267, 0.3354, 0.4116, 0.3277, 0.4136, 0.3242, 0.6528, 0.3102, 0.629, 0.3239, 0.6269, 0.3205, 0.6462, 0.3064, 0.4136, 0.3242, 0.4116, 0.3277, 0.3869, 0.3146, 0.3934, 0.3105, 0.6561, 0.2976, 0.6528, 0.3102, 0.6462, 0.3064, 0.6495, 0.2962, 0.3934, 0.3105, 0.3869, 0.3146, 0.383, 0.3019, 0.3897, 0.3002, 0.6537, 0.28, 0.6561, 0.2976, 0.6495, 0.2962, 0.6478, 0.2835, 0.3897, 0.3002, 0.383, 0.3019, 0.3849, 0.2836, 0.391, 0.2871, 0.6325, 0.2629, 0.6537, 0.28, 0.6478, 0.2835, 0.6298, 0.2673, 0.391, 0.2871, 0.3849, 0.2836, 0.4061, 0.2655, 0.4089, 0.27, 0.6117, 0.2557, 0.6325, 0.2629, 0.6298, 0.2673, 0.6126, 0.2616, 0.4089, 0.27, 0.4061, 0.2655, 0.4271, 0.2577, 0.4263, 0.2637, 0.5807, 0.2666, 0.6117, 0.2557, 0.6126, 0.2616, 0.5852, 0.271, 0.4263, 0.2637, 0.4271, 0.2577, 0.4587, 0.268, 0.4544, 0.2726, 0.5718, 0.2773, 0.5807, 0.2666, 0.5852, 0.271, 0.5781, 0.2819, 0.4544, 0.2726, 0.4587, 0.268, 0.4681, 0.2786, 0.4618, 0.2834, 0.5849, 0.3277, 0.5731, 0.3114, 0.5795, 0.3093, 0.5906, 0.3215, 0.4612, 0.3112, 0.4678, 0.3131, 0.4565, 0.33, 0.4504, 0.3239, 0.5731, 0.3114, 0.5684, 0.2929, 0.5775, 0.2938, 0.5795, 0.3093, 0.4628, 0.2954, 0.472, 0.2943, 0.4678, 0.3131, 0.4612, 0.3112, 0.5684, 0.2929, 0.5718, 0.2773, 0.5781, 0.2819, 0.5775, 0.2938, 0.4618, 0.2834, 0.4681, 0.2786, 0.472, 0.2943, 0.4628, 0.2954, 0.5219, 0.386, 0.5531, 0.3905, 0.5532, 0.4331, 0.523, 0.4336, 0.4928, 0.4345, 0.4909, 0.3919, 0.5219, 0.386, 0.523, 0.4336, 0.5531, 0.3905, 0.6048, 0.3978, 0.6098, 0.4315, 0.5532, 0.4331, 0.4359, 0.4357, 0.4393, 0.4015, 0.4909, 0.3919, 0.4928, 0.4345, 0.6048, 0.3978, 0.6268, 0.3958, 0.6482, 0.4193, 0.6098, 0.4315, 0.3965, 0.4254, 0.4169, 0.4006, 0.4393, 0.4015, 0.4359, 0.4357, 0.6268, 0.3958, 0.6628, 0.3725, 0.6921, 0.3883, 0.6482, 0.4193, 0.3503, 0.3962, 0.3793, 0.3787, 0.4169, 0.4006, 0.3965, 0.4254, 0.6628, 0.3725, 0.6974, 0.3327, 0.7263, 0.3418, 0.6921, 0.3883, 0.3128, 0.3506, 0.342, 0.3397, 0.3793, 0.3787, 0.3503, 0.3962, 0.6974, 0.3327, 0.7073, 0.3101, 0.7359, 0.3121, 0.7263, 0.3418, 0.3011, 0.3206, 0.3307, 0.3169, 0.342, 0.3397, 0.3128, 0.3506, 0.7073, 0.3101, 0.7153, 0.2654, 0.7299, 0.2564, 0.7359, 0.3121, 0.3049, 0.2611, 0.3205, 0.2703, 0.3307, 0.3169, 0.3011, 0.3206, 0.7153, 0.2654, 0.6764, 0.2332, 0.6982, 0.2169, 0.7299, 0.2564, 0.3374, 0.2192, 0.3603, 0.2359, 0.3205, 0.2703, 0.3049, 0.2611, 0.6764, 0.2332, 0.6474, 0.2005, 0.6631, 0.1907, 0.6982, 0.2169, 0.3735, 0.1919, 0.3897, 0.2019, 0.3603, 0.2359, 0.3374, 0.2192, 0.6269, 0.01561, 0.6494, 0.02238, 0.6605, 0.07608, 0.6214, 0.04809, 0.3768, 0.0753, 0.3888, 0.02159, 0.4113, 0.01513, 0.4164, 0.04763, 0.5675, 0.000144, 0.6269, 0.01561, 0.6214, 0.04809, 0.5772, 0.0328, 0.4164, 0.04763, 0.4113, 0.01513, 0.4706, 0.000144, 0.4608, 0.03266, 0.5189, 0.02489, 0.5675, 0.000144, 0.5772, 0.0328, 0.5474, 0.04172, 0.4608, 0.03266, 0.4706, 0.000144, 0.5189, 0.02489, 0.4905, 0.04167, 0.5403, 0.05381, 0.5189, 0.05029, 0.5189, 0.02489, 0.5474, 0.04172, 0.5189, 0.02489, 0.5189, 0.05029, 0.4976, 0.05377, 0.4905, 0.04167, 0.5519, 0.05834, 0.5403, 0.05381, 0.5474, 0.04172, 0.5581, 0.05387, 0.4905, 0.04167, 0.4976, 0.05377, 0.486, 0.05827, 0.4798, 0.05378, 0.5551, 0.0619, 0.5519, 0.05834, 0.5581, 0.05387, 0.577, 0.058, 0.4798, 0.05378, 0.486, 0.05827, 0.4828, 0.06183, 0.4609, 0.05785, 0.5638, 0.07659, 0.5551, 0.0619, 0.577, 0.058, 0.6117, 0.07827, 0.4609, 0.05785, 0.4828, 0.06183, 0.474, 0.07651, 0.4259, 0.07799, 0.577, 0.058, 0.5772, 0.0328, 0.6214, 0.04809, 0.6117, 0.07827, 0.4164, 0.04763, 0.4608, 0.03266, 0.4609, 0.05785, 0.4259, 0.07799, 0.577, 0.058, 0.5581, 0.05387, 0.5474, 0.04172, 0.5772, 0.0328, 0.4905, 0.04167, 0.4798, 0.05378, 0.4609, 0.05785, 0.4608, 0.03266, 0.6267, 0.1114, 0.6117, 0.07827, 0.6214, 0.04809, 0.6605, 0.07608, 0.4164, 0.04763, 0.4259, 0.07799, 0.4106, 0.1112, 0.3768, 0.0753, 0.5831, 0.1085, 0.5638, 0.07659, 0.6117, 0.07827, 0.6267, 0.1114, 0.4259, 0.07799, 0.474, 0.07651, 0.4545, 0.1085, 0.4106, 0.1112, 0.5961, 0.1334, 0.6295, 0.1305, 0.6235, 0.1468, 0.6012, 0.1479, 0.4137, 0.1472, 0.4076, 0.1306, 0.4414, 0.1336, 0.4363, 0.1482, 0.5831, 0.1085, 0.6267, 0.1114, 0.6295, 0.1305, 0.5961, 0.1334, 0.4076, 0.1306, 0.4106, 0.1112, 0.4545, 0.1085, 0.4414, 0.1336, 0.6055, 0.1651, 0.6012, 0.1479, 0.6235, 0.1468, 0.6193, 0.1598, 0.4137, 0.1472, 0.4363, 0.1482, 0.432, 0.1656, 0.418, 0.1604, 0.6055, 0.1651, 0.6193, 0.1598, 0.6631, 0.1907, 0.6474, 0.2005, 0.3735, 0.1919, 0.418, 0.1604, 0.432, 0.1656, 0.3897, 0.2019, 0.9459, 0.07957, 0.8862, 0.1218, 0.8491, 0.09973, 0.8918, 0.03692, 0.1831, 0.09213, 0.1413, 0.1125, 0.07896, 0.06072, 0.1423, 0.02147, 0.8918, 0.03692, 0.8491, 0.09973, 0.7885, 0.08083, 0.8056, 0.01079, 0.2464, 0.07651, 0.1831, 0.09213, 0.1423, 0.02147, 0.2326, 0.003484, 0.8056, 0.01079, 0.7885, 0.08083, 0.687, 0.0772, 0.6724, 0.0222, 0.3499, 0.07596, 0.2464, 0.07651, 0.2326, 0.003484, 0.366, 0.02099, 0.6724, 0.0222, 0.687, 0.0772, 0.6605, 0.07608, 0.6494, 0.02238, 0.3768, 0.0753, 0.3499, 0.07596, 0.366, 0.02099, 0.3888, 0.02159, 0.6267, 0.1114, 0.6605, 0.07608, 0.687, 0.0772, 0.6295, 0.1305, 0.3499, 0.07596, 0.3768, 0.0753, 0.4106, 0.1112, 0.4076, 0.1306, 0.7299, 0.2564, 0.6982, 0.2169, 0.7602, 0.1932, 0.789, 0.2333, 0.2716, 0.1939, 0.3374, 0.2192, 0.3049, 0.2611, 0.2413, 0.237, 0.9945, 0.1677, 0.9091, 0.1833, 0.8862, 0.1218, 0.9459, 0.07957, 0.1413, 0.1125, 0.1079, 0.1791, 0.01183, 0.1554, 0.07896, 0.06072, 0.9117, 0.4024, 0.8629, 0.3386, 0.8941, 0.3019, 0.9629, 0.3448, 0.1238, 0.3155, 0.1606, 0.3568, 0.1064, 0.4327, 0.04397, 0.367, 0.9629, 0.3448, 0.8941, 0.3019, 0.9154, 0.2598, 0.9999, 0.2546, 0.09896, 0.267, 0.1238, 0.3155, 0.04397, 0.367, 0.000144, 0.2591, 0.9999, 0.2546, 0.9154, 0.2598, 0.9091, 0.1833, 0.9945, 0.1677, 0.1079, 0.1791, 0.09896, 0.267, 0.000144, 0.2591, 0.01183, 0.1554, 0.7495, 0.3347, 0.7359, 0.3121, 0.7663, 0.3008, 0.7892, 0.3137, 0.2674, 0.3101, 0.3011, 0.3206, 0.2882, 0.3465, 0.243, 0.3256, 0.7892, 0.3137, 0.7663, 0.3008, 0.8153, 0.2764, 0.8462, 0.2934, 0.2131, 0.2852, 0.2674, 0.3101, 0.243, 0.3256, 0.1785, 0.305, 0.8462, 0.2934, 0.8153, 0.2764, 0.845, 0.2564, 0.8735, 0.2659, 0.1797, 0.2633, 0.2131, 0.2852, 0.1785, 0.305, 0.1471, 0.2743, 0.8735, 0.2659, 0.845, 0.2564, 0.8591, 0.2282, 0.887, 0.2338, 0.1628, 0.2317, 0.1797, 0.2633, 0.1471, 0.2743, 0.1315, 0.2376, 0.8424, 0.1952, 0.875, 0.1847, 0.887, 0.2338, 0.8591, 0.2282, 0.1315, 0.2376, 0.1452, 0.1827, 0.1768, 0.1962, 0.1628, 0.2317, 0.9091, 0.1833, 0.9154, 0.2598, 0.887, 0.2338, 0.875, 0.1847, 0.1315, 0.2376, 0.09896, 0.267, 0.1079, 0.1791, 0.1452, 0.1827, 0.9154, 0.2598, 0.8941, 0.3019, 0.8735, 0.2659, 0.887, 0.2338, 0.1471, 0.2743, 0.1238, 0.3155, 0.09896, 0.267, 0.1315, 0.2376, 0.8941, 0.3019, 0.8629, 0.3386, 0.8462, 0.2934, 0.8735, 0.2659, 0.1785, 0.305, 0.1606, 0.3568, 0.1238, 0.3155, 0.1471, 0.2743, 0.8629, 0.3386, 0.7943, 0.3641, 0.7892, 0.3137, 0.8462, 0.2934, 0.243, 0.3256, 0.2398, 0.3826, 0.1606, 0.3568, 0.1785, 0.305, 0.7702, 0.3795, 0.7495, 0.3347, 0.7892, 0.3137, 0.7943, 0.3641, 0.243, 0.3256, 0.2882, 0.3465, 0.2681, 0.3987, 0.2398, 0.3826, 0.8455, 0.45, 0.7943, 0.3641, 0.8629, 0.3386, 0.9117, 0.4024, 0.1606, 0.3568, 0.2398, 0.3826, 0.1853, 0.4841, 0.1064, 0.4327, 0.8159, 0.4454, 0.7706, 0.4443, 0.7557, 0.4186, 0.7702, 0.3795, 0.287, 0.4429, 0.2714, 0.4733, 0.2193, 0.4772, 0.2681, 0.3987, 0.8159, 0.4454, 0.7702, 0.3795, 0.7943, 0.3641, 0.8455, 0.45, 0.2398, 0.3826, 0.2681, 0.3987, 0.2193, 0.4772, 0.1853, 0.4841, 0.8198, 0.4681, 0.8159, 0.4454, 0.8455, 0.45, 0.1853, 0.4841, 0.2193, 0.4772, 0.2159, 0.5036, 0.7359, 0.3121, 0.7299, 0.2564, 0.789, 0.2333, 0.7663, 0.3008, 0.2413, 0.237, 0.3049, 0.2611, 0.3011, 0.3206, 0.2674, 0.3101, 0.789, 0.2333, 0.8096, 0.2339, 0.8153, 0.2764, 0.7663, 0.3008, 0.2131, 0.2852, 0.2192, 0.2374, 0.2413, 0.237, 0.2674, 0.3101, 0.8096, 0.2339, 0.8293, 0.2196, 0.845, 0.2564, 0.8153, 0.2764, 0.1797, 0.2633, 0.1991, 0.2225, 0.2192, 0.2374, 0.2131, 0.2852, 0.8424, 0.1952, 0.8591, 0.2282, 0.845, 0.2564, 0.8293, 0.2196, 0.1797, 0.2633, 0.1628, 0.2317, 0.1768, 0.1962, 0.1991, 0.2225, 0.687, 0.0772, 0.7885, 0.08083, 0.7865, 0.1176, 0.7155, 0.1397, 0.2467, 0.1148, 0.2464, 0.07651, 0.3499, 0.07596, 0.3195, 0.1394, 0.7602, 0.1932, 0.7155, 0.1397, 0.7865, 0.1176, 0.7855, 0.1523, 0.2467, 0.1148, 0.3195, 0.1394, 0.2716, 0.1939, 0.246, 0.151, 0.6982, 0.2169, 0.6631, 0.1907, 0.7155, 0.1397, 0.7602, 0.1932, 0.3195, 0.1394, 0.3735, 0.1919, 0.3374, 0.2192, 0.2716, 0.1939, 0.6631, 0.1907, 0.6235, 0.1468, 0.6295, 0.1305, 0.7155, 0.1397, 0.4076, 0.1306, 0.4137, 0.1472, 0.3735, 0.1919, 0.3195, 0.1394, 0.6295, 0.1305, 0.687, 0.0772, 0.7155, 0.1397, 0.3195, 0.1394, 0.3499, 0.07596, 0.4076, 0.1306, 0.6631, 0.1907, 0.6193, 0.1598, 0.6235, 0.1468, 0.4137, 0.1472, 0.418, 0.1604, 0.3735, 0.1919, 0.8424, 0.1952, 0.8374, 0.1564, 0.8582, 0.1378, 0.875, 0.1847, 0.1717, 0.1323, 0.1966, 0.1552, 0.1768, 0.1962, 0.1452, 0.1827, 0.9091, 0.1833, 0.875, 0.1847, 0.8582, 0.1378, 0.8862, 0.1218, 0.1717, 0.1323, 0.1452, 0.1827, 0.1079, 0.1791, 0.1413, 0.1125, 0.7855, 0.1523, 0.7865, 0.1176, 0.8582, 0.1378, 0.8374, 0.1564, 0.1717, 0.1323, 0.2467, 0.1148, 0.246, 0.151, 0.1966, 0.1552, 0.7885, 0.08083, 0.8491, 0.09973, 0.8582, 0.1378, 0.7865, 0.1176, 0.1717, 0.1323, 0.1831, 0.09213, 0.2464, 0.07651, 0.2467, 0.1148, 0.8862, 0.1218, 0.8582, 0.1378, 0.8491, 0.09973, 0.1831, 0.09213, 0.1717, 0.1323, 0.1413, 0.1125, 0.5062, 0.9049, 0.4324, 0.8949, 0.4388, 0.8702, 0.4911, 0.8817, 0.3159, 0.8682, 0.3216, 0.8932, 0.2472, 0.9012, 0.263, 0.8783, 0.5062, 0.9049, 0.4911, 0.8817, 0.5728, 0.8605, 0.6048, 0.8799, 0.1815, 0.8547, 0.263, 0.8783, 0.2472, 0.9012, 0.1487, 0.8733, 0.6048, 0.8799, 0.5728, 0.8605, 0.5864, 0.794, 0.62, 0.7916, 0.1697, 0.7875, 0.1815, 0.8547, 0.1487, 0.8733, 0.1361, 0.7841, 0.62, 0.7916, 0.5864, 0.794, 0.549, 0.7464, 0.5638, 0.7392, 0.2087, 0.7409, 0.1697, 0.7875, 0.1361, 0.7841, 0.1941, 0.7332, 0.5638, 0.7392, 0.549, 0.7464, 0.5003, 0.7117, 0.5083, 0.6977, 0.2584, 0.7075, 0.2087, 0.7409, 0.1941, 0.7332, 0.2508, 0.6932, 0.5083, 0.6977, 0.5003, 0.7117, 0.4386, 0.6807, 0.4348, 0.6589, 0.321, 0.678, 0.2584, 0.7075, 0.2508, 0.6932, 0.3253, 0.6562, 0.5003, 0.7117, 0.5057, 0.7309, 0.453, 0.7, 0.4386, 0.6807, 0.3061, 0.697, 0.2525, 0.7266, 0.2584, 0.7075, 0.321, 0.678, 0.549, 0.7464, 0.5429, 0.7558, 0.5057, 0.7309, 0.5003, 0.7117, 0.2525, 0.7266, 0.2146, 0.7504, 0.2087, 0.7409, 0.2584, 0.7075, 0.5864, 0.794, 0.5681, 0.7874, 0.5429, 0.7558, 0.549, 0.7464, 0.2146, 0.7504, 0.1883, 0.7814, 0.1697, 0.7875, 0.2087, 0.7409, 0.5728, 0.8605, 0.5555, 0.8264, 0.5681, 0.7874, 0.5864, 0.794, 0.1883, 0.7814, 0.1998, 0.8209, 0.1815, 0.8547, 0.1697, 0.7875, 0.4911, 0.8817, 0.5012, 0.8444, 0.5555, 0.8264, 0.5728, 0.8605, 0.1998, 0.8209, 0.2538, 0.8405, 0.263, 0.8783, 0.1815, 0.8547, 0.4911, 0.8817, 0.4388, 0.8702, 0.4578, 0.84, 0.5012, 0.8444, 0.2976, 0.8374, 0.3159, 0.8682, 0.263, 0.8783, 0.2538, 0.8405, 0.7602, 0.1932, 0.7855, 0.1523, 0.796, 0.177, 0.7832, 0.1874, 0.2336, 0.1756, 0.246, 0.151, 0.2716, 0.1939, 0.247, 0.1871, 0.391, 0.6119, 0.4348, 0.6589, 0.4386, 0.6807, 0.3948, 0.6861, 0.321, 0.678, 0.3253, 0.6562, 0.3699, 0.6102, 0.3648, 0.6844, 0.789, 0.2333, 0.7602, 0.1932, 0.7832, 0.1874, 0.8096, 0.2339, 0.247, 0.1871, 0.2716, 0.1939, 0.2413, 0.237, 0.2192, 0.2374, 0.3917, 0.8621, 0.4016, 0.8415, 0.4388, 0.8702, 0.4324, 0.8949, 0.3159, 0.8682, 0.354, 0.8403, 0.3634, 0.8613, 0.3216, 0.8932, 0.4386, 0.6807, 0.453, 0.7, 0.435, 0.7183, 0.3948, 0.6861, 0.3237, 0.7157, 0.3061, 0.697, 0.321, 0.678, 0.3648, 0.6844, 0.4337, 0.7297, 0.3847, 0.7103, 0.3948, 0.6861, 0.435, 0.7183, 0.3648, 0.6844, 0.3744, 0.709, 0.3247, 0.7272, 0.3237, 0.7157, 0.411, 0.7477, 0.3847, 0.7103, 0.4337, 0.7297, 0.4278, 0.7428, 0.3247, 0.7272, 0.3744, 0.709, 0.347, 0.7458, 0.3303, 0.7405, 0.4181, 0.7849, 0.3847, 0.7954, 0.3847, 0.7103, 0.411, 0.7477, 0.3744, 0.709, 0.3723, 0.7945, 0.339, 0.7831, 0.347, 0.7458, 0.4016, 0.8415, 0.3847, 0.7954, 0.4181, 0.7849, 0.4313, 0.8175, 0.339, 0.7831, 0.3723, 0.7945, 0.354, 0.8403, 0.3248, 0.8155, 0.4388, 0.8702, 0.4016, 0.8415, 0.4313, 0.8175, 0.4578, 0.84, 0.3248, 0.8155, 0.354, 0.8403, 0.3159, 0.8682, 0.2976, 0.8374, 0.8096, 0.2339, 0.8163, 0.2031, 0.8251, 0.2098, 0.8293, 0.2196, 0.1998, 0.2148, 0.2098, 0.2062, 0.2192, 0.2374, 0.1991, 0.2225, 0.8096, 0.2339, 0.7832, 0.1874, 0.8022, 0.1846, 0.8163, 0.2031, 0.2265, 0.1831, 0.247, 0.1871, 0.2192, 0.2374, 0.2098, 0.2062, 0.7832, 0.1874, 0.796, 0.177, 0.8022, 0.1846, 0.2265, 0.1831, 0.2336, 0.1756, 0.247, 0.1871, 0.4578, 0.84, 0.4313, 0.8175, 0.4485, 0.8046, 0.4734, 0.8247, 0.3079, 0.802, 0.3248, 0.8155, 0.2976, 0.8374, 0.2824, 0.8215, 0.4313, 0.8175, 0.4181, 0.7849, 0.4359, 0.7796, 0.4485, 0.8046, 0.3212, 0.7772, 0.339, 0.7831, 0.3248, 0.8155, 0.3079, 0.802, 0.4181, 0.7849, 0.411, 0.7477, 0.4237, 0.7542, 0.4359, 0.7796, 0.3341, 0.752, 0.347, 0.7458, 0.339, 0.7831, 0.3212, 0.7772, 0.411, 0.7477, 0.4278, 0.7428, 0.4379, 0.7498, 0.4237, 0.7542, 0.3199, 0.7473, 0.3303, 0.7405, 0.347, 0.7458, 0.3341, 0.752, 0.4278, 0.7428, 0.4337, 0.7297, 0.4454, 0.732, 0.4379, 0.7498, 0.3129, 0.7292, 0.3247, 0.7272, 0.3303, 0.7405, 0.3199, 0.7473, 0.4337, 0.7297, 0.435, 0.7183, 0.441, 0.7244, 0.4454, 0.732, 0.3175, 0.7217, 0.3237, 0.7157, 0.3247, 0.7272, 0.3129, 0.7292, 0.435, 0.7183, 0.453, 0.7, 0.4553, 0.7137, 0.441, 0.7244, 0.3035, 0.7107, 0.3061, 0.697, 0.3237, 0.7157, 0.3175, 0.7217, 0.5012, 0.8444, 0.4578, 0.84, 0.4734, 0.8247, 0.5125, 0.8288, 0.2824, 0.8215, 0.2976, 0.8374, 0.2538, 0.8405, 0.243, 0.8246, 0.5555, 0.8264, 0.5012, 0.8444, 0.5125, 0.8288, 0.5509, 0.8118, 0.243, 0.8246, 0.2538, 0.8405, 0.1998, 0.8209, 0.2048, 0.8064, 0.5681, 0.7874, 0.5555, 0.8264, 0.5509, 0.8118, 0.5521, 0.7877, 0.2048, 0.8064, 0.1998, 0.8209, 0.1883, 0.7814, 0.2043, 0.7822, 0.5429, 0.7558, 0.5681, 0.7874, 0.5521, 0.7877, 0.5394, 0.7645, 0.2043, 0.7822, 0.1883, 0.7814, 0.2146, 0.7504, 0.2178, 0.7593, 0.5057, 0.7309, 0.5429, 0.7558, 0.5394, 0.7645, 0.5084, 0.7431, 0.2178, 0.7593, 0.2146, 0.7504, 0.2525, 0.7266, 0.2494, 0.7387, 0.453, 0.7, 0.5057, 0.7309, 0.5084, 0.7431, 0.4553, 0.7137, 0.2494, 0.7387, 0.2525, 0.7266, 0.3061, 0.697, 0.3035, 0.7107, 0.4379, 0.7498, 0.4454, 0.732, 0.4708, 0.7484, 0.4548, 0.7617, 0.287, 0.745, 0.3129, 0.7292, 0.3199, 0.7473, 0.3027, 0.7587, 0.4548, 0.7617, 0.4708, 0.7484, 0.4889, 0.7705, 0.4754, 0.7839, 0.2683, 0.7667, 0.287, 0.745, 0.3027, 0.7587, 0.2814, 0.7805, 0.4754, 0.7839, 0.4889, 0.7705, 0.5037, 0.7876, 0.4945, 0.8025, 0.253, 0.7834, 0.2683, 0.7667, 0.2814, 0.7805, 0.2618, 0.7986, 0.4945, 0.8025, 0.5037, 0.7876, 0.5186, 0.7916, 0.5168, 0.8073, 0.2379, 0.787, 0.253, 0.7834, 0.2618, 0.7986, 0.2392, 0.8029, 0.5125, 0.8288, 0.4734, 0.8247, 0.4945, 0.8025, 0.5168, 0.8073, 0.2618, 0.7986, 0.2824, 0.8215, 0.243, 0.8246, 0.2392, 0.8029, 0.4485, 0.8046, 0.4754, 0.7839, 0.4945, 0.8025, 0.4734, 0.8247, 0.2618, 0.7986, 0.2814, 0.7805, 0.3079, 0.802, 0.2824, 0.8215, 0.4485, 0.8046, 0.4359, 0.7796, 0.4548, 0.7617, 0.4754, 0.7839, 0.3027, 0.7587, 0.3212, 0.7772, 0.3079, 0.802, 0.2814, 0.7805, 0.4379, 0.7498, 0.4548, 0.7617, 0.4359, 0.7796, 0.4237, 0.7542, 0.3212, 0.7772, 0.3027, 0.7587, 0.3199, 0.7473, 0.3341, 0.752, 0.441, 0.7244, 0.4553, 0.7137, 0.4708, 0.7484, 0.4454, 0.732, 0.287, 0.745, 0.3035, 0.7107, 0.3175, 0.7217, 0.3129, 0.7292, 0.5084, 0.7431, 0.4889, 0.7705, 0.4708, 0.7484, 0.4553, 0.7137, 0.287, 0.745, 0.2683, 0.7667, 0.2494, 0.7387, 0.3035, 0.7107, 0.5394, 0.7645, 0.5037, 0.7876, 0.4889, 0.7705, 0.5084, 0.7431, 0.2683, 0.7667, 0.253, 0.7834, 0.2178, 0.7593, 0.2494, 0.7387, 0.5521, 0.7877, 0.5186, 0.7916, 0.5037, 0.7876, 0.5394, 0.7645, 0.253, 0.7834, 0.2379, 0.787, 0.2043, 0.7822, 0.2178, 0.7593, 0.5509, 0.8118, 0.5168, 0.8073, 0.5186, 0.7916, 0.5521, 0.7877, 0.2379, 0.787, 0.2392, 0.8029, 0.2048, 0.8064, 0.2043, 0.7822, 0.5125, 0.8288, 0.5168, 0.8073, 0.5509, 0.8118, 0.2048, 0.8064, 0.2392, 0.8029, 0.243, 0.8246, 0.5083, 0.6977, 0.4348, 0.6589, 0.4841, 0.6288, 0.5434, 0.6835, 0.2769, 0.6251, 0.3253, 0.6562, 0.2508, 0.6932, 0.2161, 0.6781, 0.5638, 0.7392, 0.5083, 0.6977, 0.5434, 0.6835, 0.5811, 0.7269, 0.2161, 0.6781, 0.2508, 0.6932, 0.1941, 0.7332, 0.1772, 0.7204, 0.62, 0.7916, 0.5638, 0.7392, 0.5811, 0.7269, 0.6167, 0.76, 0.1772, 0.7204, 0.1941, 0.7332, 0.1361, 0.7841, 0.1404, 0.7524, 0.7075, 0.7599, 0.62, 0.7916, 0.6167, 0.76, 0.6606, 0.7412, 0.1404, 0.7524, 0.1361, 0.7841, 0.04953, 0.7488, 0.09704, 0.7321, 0.7455, 0.6521, 0.7075, 0.7599, 0.6606, 0.7412, 0.6773, 0.6704, 0.09704, 0.7321, 0.04953, 0.7488, 0.01941, 0.6397, 0.08356, 0.662, 0.7408, 0.5724, 0.7455, 0.6521, 0.6773, 0.6704, 0.6714, 0.5927, 0.08356, 0.662, 0.01941, 0.6397, 0.03366, 0.5644, 0.09282, 0.5899, 0.6773, 0.6704, 0.5434, 0.6835, 0.4841, 0.6288, 0.6714, 0.5927, 0.2769, 0.6251, 0.2161, 0.6781, 0.08356, 0.662, 0.09282, 0.5899, 0.6773, 0.6704, 0.6606, 0.7412, 0.5811, 0.7269, 0.5434, 0.6835, 0.1772, 0.7204, 0.09704, 0.7321, 0.08356, 0.662, 0.2161, 0.6781, 0.6606, 0.7412, 0.6167, 0.76, 0.5811, 0.7269, 0.1772, 0.7204, 0.1404, 0.7524, 0.09704, 0.7321, 0.8424, 0.1952, 0.8293, 0.2196, 0.8346, 0.2069, 0.8347, 0.207, 0.03366, 0.5644, 0.05122, 0.5227, 0.145, 0.5626, 0.09282, 0.5899, 0.6204, 0.5657, 0.6714, 0.5927, 0.4841, 0.6288, 0.4981, 0.5523, 0.2769, 0.6251, 0.09282, 0.5899, 0.145, 0.5626, 0.2642, 0.5501, 0.391, 0.6119, 0.4981, 0.5523, 0.4841, 0.6288, 0.4348, 0.6589, 0.2769, 0.6251, 0.2642, 0.5501, 0.3699, 0.6102, 0.3253, 0.6562])
me_suzanne.update()

# ---- objects
ob_light = bpy.data.objects.new('Light', light_light)
ob_camera = bpy.data.objects.new('Camera', cam_camera)
ob_plane = bpy.data.objects.new('Plane', me_plane_003)
ob_plane_001 = bpy.data.objects.new('Plane.001', me_plane_001)
ob_plane_002 = bpy.data.objects.new('Plane.002', me_plane_002)
ob_plane_003 = bpy.data.objects.new('Plane.003', me_plane)
ob_vert = bpy.data.objects.new('Vert', me_vert)
ob_suzanne = bpy.data.objects.new('Suzanne', me_suzanne)

# ---- transforms, parenting, visibility, modifiers, constraints
ob_light.location = (4.076, 1.005, 5.904)
ob_light.rotation_euler = (0.6503, 0.05522, 1.866)
ob_light.lock_rotations_4d = False
ob_light.empty_display_type = 'ARROWS'
ob_light.color = (0.0, 0.0, 0.0, 0.0)
ob_light.lineart.crease_threshold = 0.0
ob_camera.location = (7.359, -6.926, 4.958)
ob_camera.rotation_euler = (1.109, 0.0, 0.8149)
ob_camera.lock_rotations_4d = False
ob_camera.empty_display_type = 'ARROWS'
ob_camera.color = (0.0, 0.0, 0.0, 0.0)
ob_camera.display_type = 'WIRE'
ob_camera.lineart.crease_threshold = 0.0
ob_plane.location = (0.0, 0.0, 0.0)
ob_plane_001.location = (1.54, 3.62, 0.1085)
ob_plane_002.location = (1.081, 0.3598, -1.694)
ob_plane_003.location = (-1.132, -2.865, -0.1432)
ob_vert.location = (0.5399, 2.62, 0.1085)
_m = ob_vert.modifiers.new('GeometryNodes', 'NODES')
_m.node_group = None
ob_suzanne.location = (5.559, 15.7, 0.8889)
ob_suzanne.show_axis = True
_m = ob_suzanne.modifiers.new('GeometryNodes', 'NODES')
_m.node_group = ng_geometry_nodes_002
_gi = [s.identifier for s in ng_geometry_nodes_002.interface.items_tree if s.item_type == 'SOCKET' and s.in_out == 'INPUT']
_m[_gi[1]] = 3  # axis_code
_m[_gi[2]] = ob_plane  # Object

# ---- collection membership
col_collection.objects.link(ob_light)
col_collection.objects.link(ob_camera)
col_collection.objects.link(ob_plane)
col_collection.objects.link(ob_plane_001)
col_collection.objects.link(ob_plane_002)
col_collection.objects.link(ob_plane_003)
col_collection.objects.link(ob_vert)
col_collection.objects.link(ob_suzanne)

# ---- scene / render settings (as saved in the file)
scene.camera = ob_camera
scene.frame_start = 1; scene.frame_end = 250; scene.frame_set(9)
scene.render.engine = 'BLENDER_EEVEE_NEXT'
scene.cycles.sampling_pattern = 'TABULATED_SOBOL'
scene.cycles.use_light_tree = False
scene.view_settings.view_transform = 'Filmic'
bpy.context.view_layer.update()
